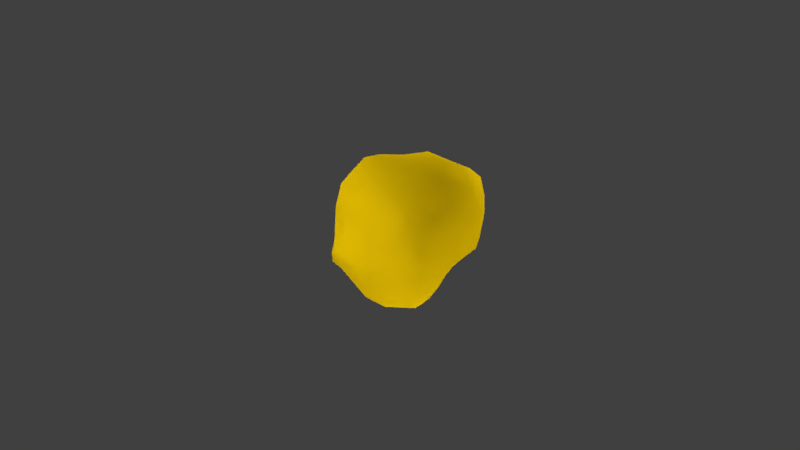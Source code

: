 # Source: goldOres_gameReady.blend  (saved by Blender 2.79.0; exported with 4.5.12 LTS)
import bpy
from mathutils import Matrix  # noqa: F401  (used for matrix-valued properties, if any)

bpy.ops.wm.read_factory_settings(use_empty=True)
scene = bpy.context.scene
scene.name = 'Scene'

# ---- collections
col_collection_1 = bpy.data.collections.new('Collection 1'); scene.collection.children.link(col_collection_1)
col_collection_6 = bpy.data.collections.new('Collection 6'); scene.collection.children.link(col_collection_6)
col_collection_6.hide_render = True
col_collection_6.hide_viewport = True

# ---- images (referenced by path relative to the original .blend; pixels are not part of the script)
import os
ASSET_DIR = os.environ.get("B2B_ASSET_DIR", "")  # directory of the original .blend (textures are referenced by path, not embedded)
HERE = os.path.dirname(os.path.abspath(__file__))  # packed textures are extracted next to this script under _unpacked/

def load_image(name, relpath, width, height, colorspace="sRGB"):
    """Load a texture the original file referenced (path relative to the .blend, or extracted next to this script)."""
    p = next((c for c in (os.path.join(HERE, relpath), os.path.join(ASSET_DIR, relpath)) if relpath and os.path.exists(c)), "")
    if p:
        img = bpy.data.images.load(p, check_existing=True)
        img.name = name
    else:  # same state as the original file: an image datablock whose file is absent (Cycles renders it pink)
        img = bpy.data.images.new(name, width, height)
        img.source = "FILE"
        img.filepath = "//" + (relpath or name)
    img.colorspace_settings.name = colorspace
    return img
img_goldores_grungemap_jpg = load_image('goldOres_grungeMap.jpg', 'goldOres_grungeMap.jpg', 1024, 1024, 'sRGB')
img_goldores_goldtexture_jpg = load_image('goldOres_goldTexture.jpg', 'goldOres_goldTexture.jpg', 1024, 1024, 'sRGB')
img_goldores_bakedmaterial = load_image('goldOres_BakedMaterial', 'goldOres_BakedMaterial.png', 1024, 1024, 'sRGB')

# ---- materials (node trees are filled in below, after node groups)
mat_bakedgoldmaterial = bpy.data.materials.new('BakedGoldMaterial')
mat_bakedgoldmaterial.alpha_threshold = 0.0
mat_bakedgoldmaterial.use_transparent_shadow = False
mat_bakedgoldmaterial.diffuse_color = (0.8, 0.5207, 0.001163, 1.0)
mat_bakedgoldmaterial.specular_color = (1.0, 0.6089, 0.01064)
mat_bakedgoldmaterial.roughness = 0.5
mat_goldorenew = bpy.data.materials.new('GoldOreNew')
mat_goldorenew.alpha_threshold = 0.0
mat_goldorenew.use_transparent_shadow = False
mat_goldorenew.roughness = 0.5

# ---- material node trees
mat_goldorenew.use_nodes = True; mat_goldorenew.node_tree.nodes.clear()
_N = mat_goldorenew.node_tree.nodes; _L = mat_goldorenew.node_tree.links
n0 = _N.new('ShaderNodeBsdfPrincipled'); n0.name = 'Principled BSDF'; n0.location = (-139, 204)
n0.width = 150
n0.subsurface_method = 'BURLEY'
n0.inputs[1].default_value = 1.0
n0.inputs[2].default_value = 0.45
n0.inputs[3].default_value = 1.45
n0.inputs[9].default_value = (1.0, 1.0, 1.0)
n1 = _N.new('ShaderNodeOutputMaterial'); n1.name = 'Material Output'; n1.location = (597, 543)
n2 = _N.new('ShaderNodeMixShader'); n2.name = 'Mix Shader'; n2.location = (377, 538)
n3 = _N.new('ShaderNodeTexImage'); n3.name = 'Image Texture.002'; n3.location = (-573, 638)
n3.width = 140
n3.image = img_goldores_grungemap_jpg
n4 = _N.new('ShaderNodeInvert'); n4.name = 'Invert'; n4.location = (75, 541)
n5 = _N.new('ShaderNodeBsdfPrincipled'); n5.name = 'Principled BSDF.001'; n5.location = (-112, 1223)
n5.width = 150
n5.subsurface_method = 'BURLEY'
n5.inputs[0].default_value = (0.07557, 0.02537, 0.008701, 1.0)
n5.inputs[2].default_value = 1.0
n5.inputs[3].default_value = 1.45
n5.inputs[9].default_value = (1.0, 1.0, 1.0)
n5.inputs[13].default_value = 0.0
n6 = _N.new('ShaderNodeMix'); n6.name = 'Mix'; n6.location = (-447, 81)
n6.data_type = 'RGBA'
n6.blend_type = 'ADD'
n6.inputs[0].default_value = 0.25
n6.inputs[7].default_value = (0.6834, 0.5002, 0.02823, 1.0)
n7 = _N.new('ShaderNodeTexImage'); n7.name = 'Image Texture'; n7.location = (-693, 133)
n7.width = 140
n7.image = img_goldores_goldtexture_jpg
n8 = _N.new('ShaderNodeBump'); n8.name = 'Bump'; n8.location = (-433, -303)
n8.inputs[1].default_value = 0.1
n8.inputs[2].default_value = 1.0
n9 = _N.new('ShaderNodeValToRGB'); n9.name = 'ColorRamp'; n9.location = (-771, -269)
while len(n9.color_ramp.elements) > 1: n9.color_ramp.elements.remove(n9.color_ramp.elements[-1])
n9.color_ramp.elements[0].position = 0.3455; n9.color_ramp.elements[0].color = (0.0, 0.0, 0.0, 1.0)
_e = n9.color_ramp.elements.new(0.65); _e.color = (1.0, 1.0, 1.0, 1.0)
n10 = _N.new('ShaderNodeTexNoise'); n10.name = 'Noise Texture'; n10.location = (-1018, -247)
n10.inputs[2].default_value = 6.0
n10.inputs[3].default_value = 6.0
n11 = _N.new('ShaderNodeValToRGB'); n11.name = 'ColorRamp.001'; n11.location = (-227, 557)
n11.width = 236
while len(n11.color_ramp.elements) > 1: n11.color_ramp.elements.remove(n11.color_ramp.elements[-1])
n11.color_ramp.elements[0].position = 0.3; n11.color_ramp.elements[0].color = (0.02511, 0.02511, 0.02511, 1.0)
_e = n11.color_ramp.elements.new(0.55); _e.color = (1.0, 1.0, 1.0, 1.0)
_L.new(n8.outputs[0], n0.inputs[5])
_L.new(n10.outputs[1], n9.inputs[0])
_L.new(n9.outputs[0], n8.inputs[3])
_L.new(n7.outputs[0], n6.inputs[6])
_L.new(n3.outputs[0], n11.inputs[0])
_L.new(n0.outputs[0], n2.inputs[2])
_L.new(n6.outputs[2], n0.inputs[0])
_L.new(n2.outputs[0], n1.inputs[0])
_L.new(n5.outputs[0], n2.inputs[1])
_L.new(n11.outputs[0], n4.inputs[1])
_L.new(n4.outputs[0], n2.inputs[0])
n1.is_active_output = True

# ---- world
world_world = bpy.data.worlds.new('World'); scene.world = world_world
world_world.color = (0.05088, 0.05088, 0.05088)
world_world.use_sun_shadow = False
world_world.sun_shadow_jitter_overblur = 0.0
world_world.cycles.sampling_method = 'MANUAL'

# ---- cameras
cam_camera = bpy.data.cameras.new('Camera')
cam_camera.clip_end = 100.0
cam_camera.lens = 35.0
cam_camera.sensor_width = 32.0
cam_camera.sensor_height = 18.0
cam_camera.ortho_scale = 7.314
cam_camera.dof.focus_distance = 0.0
cam_camera.dof.aperture_fstop = 128.0

# ---- lights
light_lamp_007 = bpy.data.lights.new('Lamp.007', 'POINT')
light_lamp_007.transmission_factor = 0.0
light_lamp_007.cutoff_distance = 30.0
light_lamp_007.energy = 100.0
light_lamp_007.shadow_buffer_clip_start = 1.001
light_lamp_007.shadow_soft_size = 0.1
light_lamp_007.shadow_maximum_resolution = 0.006
light_lamp_007.use_absolute_resolution = True
light_lamp_006 = bpy.data.lights.new('Lamp.006', 'POINT')
light_lamp_006.transmission_factor = 0.0
light_lamp_006.cutoff_distance = 30.0
light_lamp_006.energy = 100.0
light_lamp_006.shadow_buffer_clip_start = 1.001
light_lamp_006.shadow_soft_size = 0.1
light_lamp_006.shadow_maximum_resolution = 0.006
light_lamp_006.use_absolute_resolution = True
light_lamp_004 = bpy.data.lights.new('Lamp.004', 'POINT')
light_lamp_004.transmission_factor = 0.0
light_lamp_004.cutoff_distance = 30.0
light_lamp_004.energy = 100.0
light_lamp_004.shadow_buffer_clip_start = 1.001
light_lamp_004.shadow_soft_size = 0.1
light_lamp_004.shadow_maximum_resolution = 0.006
light_lamp_004.use_absolute_resolution = True
light_lamp_003 = bpy.data.lights.new('Lamp.003', 'POINT')
light_lamp_003.transmission_factor = 0.0
light_lamp_003.cutoff_distance = 30.0
light_lamp_003.energy = 100.0
light_lamp_003.shadow_buffer_clip_start = 1.001
light_lamp_003.shadow_soft_size = 0.1
light_lamp_003.shadow_maximum_resolution = 0.006
light_lamp_003.use_absolute_resolution = True
light_lamp_001 = bpy.data.lights.new('Lamp.001', 'POINT')
light_lamp_001.transmission_factor = 0.0
light_lamp_001.cutoff_distance = 30.0
light_lamp_001.energy = 100.0
light_lamp_001.shadow_buffer_clip_start = 1.001
light_lamp_001.shadow_soft_size = 0.1
light_lamp_001.shadow_maximum_resolution = 0.006
light_lamp_001.use_absolute_resolution = True
light_lamp_012 = bpy.data.lights.new('Lamp.012', 'SPOT')
light_lamp_012.transmission_factor = 0.0
light_lamp_012.cutoff_distance = 30.0
light_lamp_012.energy = 100.0
light_lamp_012.shadow_buffer_clip_start = 1.001
light_lamp_012.shadow_soft_size = 0.1
light_lamp_012.shadow_maximum_resolution = 0.006
light_lamp_012.use_absolute_resolution = True
light_lamp_011 = bpy.data.lights.new('Lamp.011', 'SPOT')
light_lamp_011.transmission_factor = 0.0
light_lamp_011.cutoff_distance = 30.0
light_lamp_011.energy = 100.0
light_lamp_011.shadow_buffer_clip_start = 1.001
light_lamp_011.shadow_soft_size = 0.1
light_lamp_011.shadow_maximum_resolution = 0.006
light_lamp_011.use_absolute_resolution = True
light_lamp_011.spot_size = 0.8727
light_lamp_010 = bpy.data.lights.new('Lamp.010', 'SPOT')
light_lamp_010.transmission_factor = 0.0
light_lamp_010.cutoff_distance = 30.0
light_lamp_010.energy = 100.0
light_lamp_010.shadow_buffer_clip_start = 1.001
light_lamp_010.shadow_soft_size = 0.1
light_lamp_010.shadow_maximum_resolution = 0.006
light_lamp_010.use_absolute_resolution = True
light_lamp_010.spot_size = 0.6981
light_lamp_009 = bpy.data.lights.new('Lamp.009', 'SPOT')
light_lamp_009.transmission_factor = 0.0
light_lamp_009.cutoff_distance = 30.0
light_lamp_009.energy = 100.0
light_lamp_009.shadow_buffer_clip_start = 1.001
light_lamp_009.shadow_soft_size = 0.1
light_lamp_009.shadow_maximum_resolution = 0.006
light_lamp_009.use_absolute_resolution = True
light_lamp_009.spot_size = 0.6981
light_lamp_008 = bpy.data.lights.new('Lamp.008', 'SPOT')
light_lamp_008.transmission_factor = 0.0
light_lamp_008.cutoff_distance = 30.0
light_lamp_008.energy = 100.0
light_lamp_008.shadow_buffer_clip_start = 1.001
light_lamp_008.shadow_soft_size = 0.1
light_lamp_008.shadow_maximum_resolution = 0.006
light_lamp_008.use_absolute_resolution = True
light_lamp_005 = bpy.data.lights.new('Lamp.005', 'SPOT')
light_lamp_005.transmission_factor = 0.0
light_lamp_005.cutoff_distance = 30.0
light_lamp_005.energy = 100.0
light_lamp_005.shadow_buffer_clip_start = 1.001
light_lamp_005.shadow_soft_size = 0.1
light_lamp_005.shadow_maximum_resolution = 0.006
light_lamp_005.use_absolute_resolution = True
light_lamp_002 = bpy.data.lights.new('Lamp.002', 'SPOT')
light_lamp_002.transmission_factor = 0.0
light_lamp_002.cutoff_distance = 30.0
light_lamp_002.energy = 100.0
light_lamp_002.shadow_buffer_clip_start = 1.001
light_lamp_002.shadow_soft_size = 0.1
light_lamp_002.shadow_maximum_resolution = 0.006
light_lamp_002.use_absolute_resolution = True
light_sun = bpy.data.lights.new('Sun', 'SUN')
light_sun.transmission_factor = 0.0
light_sun.angle = 0.1993
light_sun.energy = 1.0
light_sun.shadow_buffer_clip_start = 0.5
light_sun.shadow_soft_size = 0.1
light_sun.shadow_cascade_max_distance = 1000.0
light_lamp = bpy.data.lights.new('Lamp', 'POINT')
light_lamp.transmission_factor = 0.0
light_lamp.cutoff_distance = 30.0
light_lamp.energy = 100.0
light_lamp.shadow_buffer_clip_start = 1.001
light_lamp.shadow_soft_size = 0.1
light_lamp.shadow_maximum_resolution = 0.006
light_lamp.use_absolute_resolution = True

# ---- meshes
me_sphere_001 = bpy.data.meshes.new('Sphere.001')
me_sphere_001.from_pydata([(0.1685, 0.7174, 0.5771), (-0.06013, 1.01, 0.4226), (-0.09348, 1.051, 0.1752), (0.3423, 0.4786, 0.8458), (0.06506, 1.04, 0.2799), (0.3206, 1.08, -0.1819), (-0.01713, 0.4162, -1.022), (0.1315, 0.2786, -0.9862), (0.2683, 0.3481, 1.019), (0.3327, 0.8611, 0.3687), (0.3616, 1.047, -0.3301), (0.3653, 0.9136, -0.5944), (0.1989, 0.6185, -0.9885), (0.5207, 0.5951, 0.6291), (0.615, 0.8468, -0.5123), (0.389, 0.5097, -0.9647), (0.648, 0.6079, 0.5443), (0.5589, 0.887, 0.2839), (0.4784, 0.9625, 0.05419), (0.503, 0.9541, -0.1711), (0.5179, 0.6822, -0.8219), (0.3614, 0.3133, -0.9348), (0.587, 0.4401, 0.8649), (0.9556, 0.5622, 0.2298), (0.772, 0.6822, -0.02713), (0.868, 0.6511, -0.5081), (0.4186, 0.2822, 1.0), (1.006, 0.6023, -0.3675), (0.5767, 0.3402, -0.844), (0.2281, 0.1314, -0.9345), (0.9246, 0.2036, 0.6636), (0.9455, 0.3882, 0.4039), (1.137, 0.2783, -0.5748), (0.9722, 0.2008, -0.7038), (0.6783, 0.106, 0.941), (1.15, 0.3228, -0.3756), (0.797, 0.1662, -0.8139), (0.4639, 0.08149, -0.875), (0.9883, -0.06978, 0.6279), (1.038, -0.009623, 0.3562), (1.16, 0.195, 0.1945), (1.177, -0.09015, 0.04804), (1.158, 0.000419, -0.5517), (0.6238, 0.05692, -0.8376), (0.4865, 0.002179, 1.095), (1.156, -0.436, 0.07135), (1.209, -0.4825, -0.09705), (1.189, -0.4342, -0.2805), (1.057, -0.3807, -0.5149), (0.7437, -0.1303, -0.7914), (0.7476, -0.3404, 0.836), (0.8872, -0.5413, 0.5873), (1.085, -0.7487, -0.0862), (1.056, -0.6911, -0.3087), (0.6755, -0.4843, -0.8135), (0.8616, -0.7854, 0.5587), (0.7669, -0.8462, -0.2465), (0.9166, -0.5625, -0.5525), (0.5351, -0.1806, -0.8641), (0.9227, -0.9743, 0.2243), (0.9038, -0.9841, 0.04688), (0.6942, -0.6284, -0.6942), (0.5475, -0.4037, -0.8804), (0.6313, -0.577, 0.803), (0.7195, -0.8607, 0.5864), (0.5989, -1.155, -0.04479), (0.5039, -0.9376, -0.5464), (0.3538, -0.4765, -0.9442), (0.4614, -1.051, 0.2198), (0.4195, -1.137, 0.02465), (0.5217, -1.196, -0.2557), (0.3843, -0.1898, 1.139), (0.3221, -1.1, -0.4926), (0.2632, -0.945, -0.6776), (0.1568, -0.6652, -0.8936), (0.2694, -0.426, 0.9664), (0.1865, -0.987, 0.3576), (0.1232, -1.068, 0.1028), (0.0942, -1.067, -0.08557), (0.003835, -0.9397, -0.6638), (0.03827, -0.6638, -0.8746), (0.2935, -0.1052, -0.9041), (0.1512, -0.7046, 0.6207), (-0.09417, -0.8913, 0.3121), (-0.01929, -1.095, -0.3063), (-0.1976, -0.7402, -0.6657), (-0.09753, -0.4846, 0.7965), (-0.2226, -0.942, 0.04579), (-0.3503, -0.8621, -0.3532), (0.06469, -0.3945, -0.9257), (0.2733, 0.1102, 1.111), (-0.3162, -0.678, 0.3388), (-0.4475, -0.6862, -0.3647), (0.1613, -0.1676, 1.081), (-0.3591, -0.5279, 0.4519), (-0.5333, -0.5632, -0.01759), (-0.5711, -0.5872, -0.3588), (-0.513, -0.4972, -0.5246), (-0.3516, -0.4592, -0.792), (-0.0911, -0.2606, -0.9342), (0.07505, -0.1316, -0.9284), (-0.261, -0.3269, 0.7907), (-0.4565, -0.2799, 0.5963), (-0.5259, -0.3092, 0.3658), (-0.6823, -0.3843, -0.0114), (-0.6422, -0.3802, -0.4069), (-0.5497, -0.1458, -0.7529), (0.04015, -0.04326, 0.9971), (-0.7323, -0.3395, -0.1714), (-0.7122, -0.1576, -0.5608), (-0.1291, -0.0657, -0.9539), (-0.5284, -0.01135, 0.6067), (-0.5757, -0.03262, 0.3203), (-0.7135, -0.1437, -0.03436), (-0.1289, 0.2918, 0.8633), (-0.4129, 0.07911, 0.7317), (-0.7954, 0.09318, -0.3147), (-0.4581, 0.1742, 0.6422), (-0.4679, 0.1861, 0.2669), (-0.5678, 0.1918, -0.09703), (-0.7115, 0.04259, -0.6086), (-0.4221, 0.04751, -0.9588), (-0.305, 0.3916, 0.6713), (-0.3759, 0.4232, 0.156), (-0.6986, 0.2823, -0.5105), (-0.2978, 0.4973, 0.4689), (-0.4586, 0.7138, 0.1607), (-0.4631, 0.5644, -0.2395), (-0.4342, 0.5269, -0.7491), (-0.3245, 0.3646, -0.9686), (0.08334, 0.2521, 1.05), (-0.3817, 0.851, 0.3432), (-0.4109, 0.7858, -0.2954), (-0.3902, 0.7076, -0.5365), (-0.04912, 0.2084, -1.005), (-0.2583, 0.7862, 0.4662), (-0.2573, 0.9491, 0.1053), (-0.1785, 0.9985, -0.4497), (-0.233, 0.5073, -1.001), (-0.01613, 0.5082, 0.8544), (-0.05948, 0.7684, 0.5086), (-0.1311, 1.066, 0.3064), (-0.001954, 1.105, -0.3768), (-0.005826, 0.9838, -0.6738), (-0.04843, 0.648, -0.9857), (0.1238, 1.027, -0.6016)], [], [(0, 9, 1), (2, 4, 5), (10, 11, 145), (3, 13, 0), (9, 17, 4), (12, 15, 6), (29, 7, 21), (18, 19, 10), (8, 90, 26), (9, 13, 17), (20, 15, 12), (15, 20, 28), (22, 16, 13), (18, 24, 19), (20, 25, 28), (22, 30, 31), (24, 23, 27), (26, 34, 22), (25, 27, 32), (22, 34, 30), (26, 90, 44), (36, 43, 28), (23, 31, 40), (43, 58, 37), (40, 41, 35), (35, 42, 32), (35, 41, 47), (33, 49, 36), (39, 38, 51), (41, 45, 46), (47, 48, 42), (50, 51, 38), (44, 90, 71), (37, 58, 81), (59, 60, 52), (29, 37, 81), (50, 71, 63), (57, 56, 66), (55, 63, 64), (54, 61, 62), (62, 67, 58), (64, 68, 59), (62, 66, 67), (63, 75, 82), (64, 82, 76), (66, 74, 67), (68, 69, 65), (66, 70, 72), (67, 74, 89), (71, 90, 93), (84, 79, 72), (75, 86, 82), (81, 89, 100), (77, 87, 78), (29, 81, 100), (75, 93, 86), (84, 88, 79), (82, 83, 76), (80, 85, 89), (86, 91, 82), (82, 91, 83), (87, 88, 84), (87, 95, 88), (86, 93, 101), (88, 92, 97), (91, 95, 87), (91, 94, 95), (101, 93, 107), (101, 102, 94), (29, 100, 110), (102, 103, 94), (95, 103, 104), (93, 90, 107), (105, 108, 109), (101, 107, 115), (105, 109, 106), (109, 116, 120), (110, 121, 134), (108, 113, 116), (29, 110, 134), (108, 116, 109), (112, 118, 119), (112, 119, 113), (113, 119, 116), (107, 90, 130), (116, 124, 120), (111, 115, 117), (114, 117, 115), (116, 127, 132), (114, 122, 117), (120, 124, 128), (118, 122, 123), (122, 139, 125), (129, 128, 138), (123, 125, 126), (123, 126, 127), (114, 130, 139), (132, 133, 124), (126, 131, 136), (133, 137, 128), (125, 139, 135), (125, 135, 131), (138, 6, 129), (139, 140, 135), (131, 135, 141), (6, 7, 134), (130, 90, 8), (29, 134, 7), (132, 136, 137), (137, 143, 138), (135, 140, 1), (141, 2, 136), (1, 4, 141), (139, 8, 3), (139, 3, 0), (142, 145, 143), (145, 11, 12), (4, 1, 9), (0, 13, 9), (12, 11, 20), (15, 21, 7, 6), (26, 22, 3, 8), (5, 18, 10), (17, 18, 5, 4), (14, 11, 10, 19), (27, 25, 14, 19), (3, 22, 13), (20, 11, 14), (20, 14, 25), (13, 16, 17), (15, 28, 21), (23, 17, 16, 31), (29, 21, 28), (27, 19, 24), (16, 22, 31), (24, 18, 17, 23), (33, 36, 28, 25), (35, 27, 23, 40), (28, 37, 29), (25, 32, 33), (39, 31, 30, 38), (26, 44, 34), (32, 27, 35), (28, 43, 37), (45, 40, 39, 51), (31, 39, 40), (33, 32, 42), (30, 34, 38), (42, 35, 47), (34, 44, 50), (34, 50, 38), (36, 49, 43), (52, 53, 47, 46), (58, 43, 49), (41, 40, 45), (41, 46, 47), (33, 42, 48), (49, 33, 48), (53, 57, 48, 47), (44, 71, 50), (54, 49, 48, 57), (52, 46, 45, 59), (58, 49, 54), (45, 51, 59), (56, 53, 52, 60), (54, 62, 58), (59, 51, 55), (63, 55, 51, 50), (57, 53, 56), (68, 65, 60, 59), (57, 61, 54), (57, 66, 61), (55, 64, 59), (81, 58, 67), (65, 70, 56, 60), (76, 77, 69, 68), (56, 70, 66), (63, 71, 75), (62, 61, 66), (66, 72, 73), (64, 63, 82), (66, 73, 74), (64, 76, 68), (70, 65, 69), (84, 70, 69, 78), (81, 67, 89), (69, 77, 78), (80, 74, 73, 79), (70, 84, 72), (73, 72, 79), (83, 87, 77, 76), (89, 74, 80), (75, 71, 93), (78, 87, 84), (79, 88, 85), (80, 79, 85), (97, 98, 85, 88), (83, 91, 87), (100, 89, 99), (88, 95, 92), (94, 91, 86, 101), (99, 89, 85, 98), (106, 98, 97, 105), (99, 110, 100), (92, 95, 96), (92, 96, 97), (96, 108, 105), (97, 96, 105), (106, 121, 99, 98), (108, 96, 95, 104), (95, 94, 103), (110, 99, 121), (113, 104, 103, 112), (115, 111, 102, 101), (104, 113, 108), (112, 103, 102, 111), (120, 121, 106, 109), (115, 107, 114), (117, 118, 112, 111), (114, 107, 130), (128, 129, 121, 120), (118, 117, 122), (116, 119, 127), (121, 129, 134), (127, 119, 123), (124, 116, 132), (132, 127, 126, 136), (119, 118, 123), (122, 114, 139), (128, 124, 133), (123, 122, 125), (129, 6, 134), (2, 142, 137, 136), (128, 137, 138), (126, 125, 131), (6, 138, 144), (136, 131, 141), (139, 130, 8), (133, 132, 137), (145, 12, 144, 143), (137, 142, 143), (144, 138, 143), (141, 135, 1), (140, 0, 1), (10, 142, 2, 5), (144, 12, 6), (2, 141, 4), (142, 10, 145), (140, 139, 0)])
me_sphere_001.polygons.foreach_set('use_smooth', [True] * 249)
_uv = me_sphere_001.uv_layers.new(name='TextureMapping')
_uv.uv.foreach_set('vector', [1.033, 0.9532, 0.9433, 0.8494, 1.015, 0.8406, 1.01, 0.716, 1.007, 0.7774, 0.9798, 0.6702, 0.9764, 0.5917, 0.9708, 0.4789, 1.006, 0.4843, 0.6513, 0.9413, 0.8288, 0.894, 1.033, 0.9532, 0.9433, 0.8494, 0.8883, 0.7587, 1.007, 0.7774, 0.9843, 0.3414, 0.9403, 0.3227, 1.023, 0.2671, 0.9733, 0.1517, 1.014, 0.2129, 0.9415, 0.2586, 0.9037, 0.673, 0.9115, 0.5965, 0.9764, 0.5917, 0.4836, 0.929, 0.5021, 0.8811, 0.5991, 0.8936, 0.9433, 0.8494, 0.8288, 0.894, 0.8883, 0.7587, 0.9322, 0.3918, 0.9403, 0.3227, 0.9843, 0.3414, 0.9403, 0.3227, 0.9322, 0.3918, 0.8733, 0.3154, 0.7079, 0.8721, 0.8154, 0.8297, 0.8288, 0.894, 0.9037, 0.673, 0.8427, 0.6021, 0.9115, 0.5965, 0.9322, 0.3918, 0.8762, 0.4771, 0.8733, 0.3154, 0.7079, 0.8721, 0.7286, 0.7472, 0.7829, 0.7169, 0.8427, 0.6021, 0.8127, 0.6708, 0.8415, 0.5084, 0.5991, 0.8936, 0.6644, 0.802, 0.7079, 0.8721, 0.8762, 0.4771, 0.8415, 0.5084, 0.8037, 0.4231, 0.7079, 0.8721, 0.6644, 0.802, 0.7286, 0.7472, 0.5991, 0.8936, 0.5021, 0.8811, 0.5793, 0.8221, 0.827, 0.3213, 0.8188, 0.2469, 0.8733, 0.3154, 0.8127, 0.6708, 0.7829, 0.7169, 0.7555, 0.6087, 0.8188, 0.2469, 0.8281, 0.1706, 0.8935, 0.1693, 0.7555, 0.6087, 0.7317, 0.533, 0.7928, 0.4792, 0.7928, 0.4792, 0.7655, 0.3911, 0.8037, 0.4231, 0.7928, 0.4792, 0.7317, 0.533, 0.7078, 0.3992, 0.8097, 0.3667, 0.7692, 0.213, 0.827, 0.3213, 0.7154, 0.6351, 0.6948, 0.6889, 0.641, 0.6118, 0.7317, 0.533, 0.6886, 0.4914, 0.6958, 0.4469, 0.7078, 0.3992, 0.716, 0.3478, 0.7655, 0.3911, 0.623, 0.6936, 0.641, 0.6118, 0.6948, 0.6889, 0.5793, 0.8221, 0.5021, 0.8811, 0.535, 0.7933, 0.8935, 0.1693, 0.8281, 0.1706, 0.9425, 0.08698, 0.62, 0.4479, 0.6255, 0.3953, 0.6636, 0.42, 0.9733, 0.1517, 0.8935, 0.1693, 0.9425, 0.08698, 0.623, 0.6936, 0.535, 0.7933, 0.5838, 0.6649, 0.6877, 0.3034, 0.6235, 0.332, 0.5904, 0.2211, 0.6151, 0.5368, 0.5838, 0.6649, 0.5808, 0.5437, 0.7036, 0.1983, 0.663, 0.2338, 0.7089, 0.1384, 0.7089, 0.1384, 0.7, 0.08295, 0.8281, 0.1706, 0.5808, 0.5437, 0.5446, 0.4533, 0.62, 0.4479, 0.7089, 0.1384, 0.5904, 0.2211, 0.7, 0.08295, 0.5838, 0.6649, 0.5086, 0.7062, 0.4876, 0.5795, 0.5808, 0.5437, 0.4876, 0.5795, 0.4946, 0.491, 0.5904, 0.2211, 0.5504, 0.06998, 0.7, 0.08295, 0.5446, 0.4533, 0.5342, 0.3781, 0.5692, 0.3616, 0.5904, 0.2211, 0.5583, 0.2976, 0.5329, 0.2268, 0.7, 0.08295, 0.5504, 0.06998, 0.9419, 0.03961, 0.535, 0.7933, 0.5021, 0.8811, 0.4725, 0.7865, 0.4651, 0.2834, 0.4615, 0.1667, 0.5329, 0.2268, 0.5086, 0.7062, 0.4375, 0.6592, 0.4876, 0.5795, 0.01397, 0.09201, 0.199, 0.04955, 0.06076, 0.1187, 0.488, 0.4054, 0.4337, 0.4113, 0.484, 0.3475, 0.9733, 0.1517, 0.9425, 0.08698, 1.061, 0.1187, 0.5086, 0.7062, 0.4725, 0.7865, 0.4375, 0.6592, 0.4651, 0.2834, 0.3979, 0.2961, 0.4615, 0.1667, 0.4876, 0.5795, 0.4449, 0.4892, 0.4946, 0.491, 0.4259, 0.0679, 0.3806, 0.1484, 0.199, 0.04955, 0.4375, 0.6592, 0.4094, 0.5155, 0.4876, 0.5795, 0.4876, 0.5795, 0.4094, 0.5155, 0.4449, 0.4892, 0.4337, 0.4113, 0.3979, 0.2961, 0.4651, 0.2834, 0.4337, 0.4113, 0.3584, 0.4496, 0.3979, 0.2961, 0.4375, 0.6592, 0.4725, 0.7865, 0.396, 0.6778, 0.3979, 0.2961, 0.3655, 0.3245, 0.3239, 0.2909, 0.4094, 0.5155, 0.3584, 0.4496, 0.4337, 0.4113, 0.4094, 0.5155, 0.3896, 0.5736, 0.3584, 0.4496, 0.396, 0.6778, 0.4725, 0.7865, 0.4089, 0.7949, 0.396, 0.6778, 0.3541, 0.6387, 0.3896, 0.5736, 0.9733, 0.1517, 1.061, 0.1187, 1.066, 0.1357, 0.3541, 0.6387, 0.3383, 0.5817, 0.3896, 0.5736, 0.3584, 0.4496, 0.3383, 0.5817, 0.3209, 0.4761, 0.4725, 0.7865, 0.5021, 0.8811, 0.4089, 0.7949, 0.3022, 0.3699, 0.3046, 0.4334, 0.2642, 0.3607, 0.396, 0.6778, 0.4089, 0.7949, 0.3187, 0.7414, 0.3022, 0.3699, 0.2642, 0.3607, 0.24, 0.2518, 0.2642, 0.3607, 0.2361, 0.4501, 0.228, 0.3694, 0.1321, 0.1351, 0.1739, 0.2298, 0.04936, 0.1924, 0.3046, 0.4334, 0.2869, 0.5065, 0.2361, 0.4501, 0.9733, 0.1517, 1.066, 0.1357, 1.045, 0.1888, 0.3046, 0.4334, 0.2361, 0.4501, 0.2642, 0.3607, 0.2963, 0.6142, 0.2548, 0.657, 0.235, 0.5685, 0.2963, 0.6142, 0.235, 0.5685, 0.2869, 0.5065, 0.2869, 0.5065, 0.235, 0.5685, 0.2361, 0.4501, 0.4089, 0.7949, 0.5021, 0.8811, 0.4055, 0.8675, 0.2361, 0.4501, 0.1938, 0.4159, 0.228, 0.3694, 0.3086, 0.6821, 0.3187, 0.7414, 0.274, 0.7307, 0.3266, 0.8327, 0.274, 0.7307, 0.3187, 0.7414, 0.2361, 0.4501, 0.1536, 0.5885, 0.1128, 0.5708, 0.3266, 0.8327, 0.2424, 0.7864, 0.274, 0.7307, 0.228, 0.3694, 0.1938, 0.4159, 0.1176, 0.4145, 0.2548, 0.657, 0.2424, 0.7864, 0.1919, 0.6874, 0.2424, 0.7864, 0.3011, 0.8984, 0.1887, 0.8038, 0.114, 0.2963, 0.1176, 0.4145, 0.07357, 0.3252, 0.1919, 0.6874, 0.1887, 0.8038, 0.1501, 0.6699, 0.1919, 0.6874, 0.1501, 0.6699, 0.1536, 0.5885, 0.3266, 0.8327, 0.4055, 0.8675, 0.3011, 0.8984, 0.1128, 0.5708, 0.1049, 0.489, 0.1938, 0.4159, 0.1501, 0.6699, 0.1254, 0.7331, 0.08091, 0.6666, 0.1049, 0.489, 0.06707, 0.5234, 0.1176, 0.4145, 0.1887, 0.8038, 0.3011, 0.8984, 0.1288, 0.8203, 0.1887, 0.8038, 0.1288, 0.8203, 0.1254, 0.7331, 0.07357, 0.3252, 0.03827, 0.275, 0.114, 0.2963, 0.3011, 0.8984, 0.1077, 0.8846, 0.1288, 0.8203, 0.1254, 0.7331, 0.1288, 0.8203, 0.05467, 0.7628, 0.03827, 0.275, 0.01556, 0.2129, 0.04936, 0.1924, 0.4055, 0.8675, 0.5021, 0.8811, 0.4836, 0.929, 0.9733, 0.1517, 1.045, 0.1888, 1.014, 0.2129, 0.1128, 0.5708, 0.08091, 0.6666, 0.06707, 0.5234, 0.06707, 0.5234, 0.03343, 0.4591, 0.07357, 0.3252, 0.1288, 0.8203, 0.1077, 0.8846, 0.04269, 0.8321, 0.05467, 0.7628, 0.04576, 0.7022, 0.08091, 0.6666, 0.04269, 0.8321, 0.01147, 0.7785, 0.05467, 0.7628, 0.3011, 0.8984, 0.4836, 0.929, 0.6513, 0.9413, 0.3011, 0.8984, 0.6513, 0.9413, 0.03949, 0.9541, 0.03726, 0.5524, 0.006147, 0.4843, 0.03343, 0.4591, 1.006, 0.4843, 0.9708, 0.4789, 0.9843, 0.3414, 1.007, 0.7774, 1.015, 0.8406, 0.9433, 0.8494, 1.033, 0.9532, 0.8288, 0.894, 0.9433, 0.8494, 0.9843, 0.3414, 0.9708, 0.4789, 0.9322, 0.3918, 0.9403, 0.3227, 0.9415, 0.2586, 1.014, 0.2129, 1.023, 0.2671, 0.5991, 0.8936, 0.7079, 0.8721, 0.6513, 0.9413, 0.4836, 0.929, 0.9798, 0.6702, 0.9037, 0.673, 0.9764, 0.5917, 0.8883, 0.7587, 0.9037, 0.673, 0.9798, 0.6702, 1.007, 0.7774, 0.9206, 0.497, 0.9708, 0.4789, 0.9764, 0.5917, 0.9115, 0.5965, 0.8415, 0.5084, 0.8762, 0.4771, 0.9206, 0.497, 0.9115, 0.5965, 0.6513, 0.9413, 0.7079, 0.8721, 0.8288, 0.894, 0.9322, 0.3918, 0.9708, 0.4789, 0.9206, 0.497, 0.9322, 0.3918, 0.9206, 0.497, 0.8762, 0.4771, 0.8288, 0.894, 0.8154, 0.8297, 0.8883, 0.7587, 0.9403, 0.3227, 0.8733, 0.3154, 0.9415, 0.2586, 0.8127, 0.6708, 0.8883, 0.7587, 0.8154, 0.8297, 0.7829, 0.7169, 0.9733, 0.1517, 0.9415, 0.2586, 0.8733, 0.3154, 0.8415, 0.5084, 0.9115, 0.5965, 0.8427, 0.6021, 0.8154, 0.8297, 0.7079, 0.8721, 0.7829, 0.7169, 0.8427, 0.6021, 0.9037, 0.673, 0.8883, 0.7587, 0.8127, 0.6708, 0.8097, 0.3667, 0.827, 0.3213, 0.8733, 0.3154, 0.8762, 0.4771, 0.7928, 0.4792, 0.8415, 0.5084, 0.8127, 0.6708, 0.7555, 0.6087, 0.8733, 0.3154, 0.8935, 0.1693, 0.9733, 0.1517, 0.8762, 0.4771, 0.8037, 0.4231, 0.8097, 0.3667, 0.7154, 0.6351, 0.7829, 0.7169, 0.7286, 0.7472, 0.6948, 0.6889, 0.5991, 0.8936, 0.5793, 0.8221, 0.6644, 0.802, 0.8037, 0.4231, 0.8415, 0.5084, 0.7928, 0.4792, 0.8733, 0.3154, 0.8188, 0.2469, 0.8935, 0.1693, 0.6886, 0.4914, 0.7555, 0.6087, 0.7154, 0.6351, 0.641, 0.6118, 0.7829, 0.7169, 0.7154, 0.6351, 0.7555, 0.6087, 0.8097, 0.3667, 0.8037, 0.4231, 0.7655, 0.3911, 0.7286, 0.7472, 0.6644, 0.802, 0.6948, 0.6889, 0.7655, 0.3911, 0.7928, 0.4792, 0.7078, 0.3992, 0.6644, 0.802, 0.5793, 0.8221, 0.623, 0.6936, 0.6644, 0.802, 0.623, 0.6936, 0.6948, 0.6889, 0.827, 0.3213, 0.7692, 0.213, 0.8188, 0.2469, 0.6636, 0.42, 0.674, 0.3698, 0.7078, 0.3992, 0.6958, 0.4469, 0.8281, 0.1706, 0.8188, 0.2469, 0.7692, 0.213, 0.7317, 0.533, 0.7555, 0.6087, 0.6886, 0.4914, 0.7317, 0.533, 0.6958, 0.4469, 0.7078, 0.3992, 0.8097, 0.3667, 0.7655, 0.3911, 0.716, 0.3478, 0.7692, 0.213, 0.8097, 0.3667, 0.716, 0.3478, 0.674, 0.3698, 0.6877, 0.3034, 0.716, 0.3478, 0.7078, 0.3992, 0.5793, 0.8221, 0.535, 0.7933, 0.623, 0.6936, 0.7036, 0.1983, 0.7692, 0.213, 0.716, 0.3478, 0.6877, 0.3034, 0.6636, 0.42, 0.6958, 0.4469, 0.6886, 0.4914, 0.62, 0.4479, 0.8281, 0.1706, 0.7692, 0.213, 0.7036, 0.1983, 0.6886, 0.4914, 0.641, 0.6118, 0.62, 0.4479, 0.6235, 0.332, 0.674, 0.3698, 0.6636, 0.42, 0.6255, 0.3953, 0.7036, 0.1983, 0.7089, 0.1384, 0.8281, 0.1706, 0.62, 0.4479, 0.641, 0.6118, 0.6151, 0.5368, 0.5838, 0.6649, 0.6151, 0.5368, 0.641, 0.6118, 0.623, 0.6936, 0.6877, 0.3034, 0.674, 0.3698, 0.6235, 0.332, 0.5446, 0.4533, 0.5692, 0.3616, 0.6255, 0.3953, 0.62, 0.4479, 0.6877, 0.3034, 0.663, 0.2338, 0.7036, 0.1983, 0.6877, 0.3034, 0.5904, 0.2211, 0.663, 0.2338, 0.6151, 0.5368, 0.5808, 0.5437, 0.62, 0.4479, 0.9425, 0.08698, 0.8281, 0.1706, 0.7, 0.08295, 0.5692, 0.3616, 0.5583, 0.2976, 0.6235, 0.332, 0.6255, 0.3953, 0.4946, 0.491, 0.488, 0.4054, 0.5342, 0.3781, 0.5446, 0.4533, 0.6235, 0.332, 0.5583, 0.2976, 0.5904, 0.2211, 0.5838, 0.6649, 0.535, 0.7933, 0.5086, 0.7062, 0.7089, 0.1384, 0.663, 0.2338, 0.5904, 0.2211, 0.5904, 0.2211, 0.5329, 0.2268, 0.5356, 0.1612, 0.5808, 0.5437, 0.5838, 0.6649, 0.4876, 0.5795, 0.5904, 0.2211, 0.5356, 0.1612, 0.5504, 0.06998, 0.5808, 0.5437, 0.4946, 0.491, 0.5446, 0.4533, 0.5583, 0.2976, 0.5692, 0.3616, 0.5342, 0.3781, 0.4651, 0.2834, 0.5583, 0.2976, 0.5342, 0.3781, 0.484, 0.3475, 0.9425, 0.08698, 0.7, 0.08295, 0.9419, 0.03961, 0.5342, 0.3781, 0.488, 0.4054, 0.484, 0.3475, 0.4259, 0.0679, 0.5504, 0.06998, 0.5356, 0.1612, 0.4615, 0.1667, 0.5583, 0.2976, 0.4651, 0.2834, 0.5329, 0.2268, 0.5356, 0.1612, 0.5329, 0.2268, 0.4615, 0.1667, 0.4449, 0.4892, 0.4337, 0.4113, 0.488, 0.4054, 0.4946, 0.491, 0.9419, 0.03961, 0.5504, 0.06998, 0.5791, 0.01621, 0.5086, 0.7062, 0.535, 0.7933, 0.4725, 0.7865, 0.484, 0.3475, 0.4337, 0.4113, 0.4651, 0.2834, 0.4615, 0.1667, 0.3979, 0.2961, 0.3806, 0.1484, 0.4259, 0.0679, 0.4615, 0.1667, 0.3806, 0.1484, 0.3239, 0.2909, 0.3078, 0.1766, 0.3806, 0.1484, 0.3979, 0.2961, 0.4449, 0.4892, 0.4094, 0.5155, 0.4337, 0.4113, 0.06076, 0.1187, 0.199, 0.04955, 0.1724, 0.0863, 0.3979, 0.2961, 0.3584, 0.4496, 0.3655, 0.3245, 0.3896, 0.5736, 0.4094, 0.5155, 0.4375, 0.6592, 0.396, 0.6778, 0.1724, 0.0863, 0.199, 0.04955, 0.3806, 0.1484, 0.3078, 0.1766, 0.24, 0.2518, 0.3078, 0.1766, 0.3239, 0.2909, 0.3022, 0.3699, 0.1724, 0.0863, 0.1321, 0.1351, 0.06076, 0.1187, 0.3655, 0.3245, 0.3584, 0.4496, 0.3358, 0.3605, 0.3655, 0.3245, 0.3358, 0.3605, 0.3239, 0.2909, 0.3358, 0.3605, 0.3046, 0.4334, 0.3022, 0.3699, 0.3239, 0.2909, 0.3358, 0.3605, 0.3022, 0.3699, 0.24, 0.2518, 0.1739, 0.2298, 0.1724, 0.0863, 0.3078, 0.1766, 0.3046, 0.4334, 0.3358, 0.3605, 0.3584, 0.4496, 0.3209, 0.4761, 0.3584, 0.4496, 0.3896, 0.5736, 0.3383, 0.5817, 0.1321, 0.1351, 0.1724, 0.0863, 0.1739, 0.2298, 0.2869, 0.5065, 0.3209, 0.4761, 0.3383, 0.5817, 0.2963, 0.6142, 0.3187, 0.7414, 0.3086, 0.6821, 0.3541, 0.6387, 0.396, 0.6778, 0.3209, 0.4761, 0.2869, 0.5065, 0.3046, 0.4334, 0.2963, 0.6142, 0.3383, 0.5817, 0.3541, 0.6387, 0.3086, 0.6821, 0.228, 0.3694, 0.1739, 0.2298, 0.24, 0.2518, 0.2642, 0.3607, 0.3187, 0.7414, 0.4089, 0.7949, 0.3266, 0.8327, 0.274, 0.7307, 0.2548, 0.657, 0.2963, 0.6142, 0.3086, 0.6821, 0.3266, 0.8327, 0.4089, 0.7949, 0.4055, 0.8675, 0.1176, 0.4145, 0.114, 0.2963, 0.1739, 0.2298, 0.228, 0.3694, 0.2548, 0.657, 0.274, 0.7307, 0.2424, 0.7864, 0.2361, 0.4501, 0.235, 0.5685, 0.1536, 0.5885, 0.1739, 0.2298, 0.114, 0.2963, 0.04936, 0.1924, 0.1536, 0.5885, 0.235, 0.5685, 0.1919, 0.6874, 0.1938, 0.4159, 0.2361, 0.4501, 0.1128, 0.5708, 0.1128, 0.5708, 0.1536, 0.5885, 0.1501, 0.6699, 0.08091, 0.6666, 0.235, 0.5685, 0.2548, 0.657, 0.1919, 0.6874, 0.2424, 0.7864, 0.3266, 0.8327, 0.3011, 0.8984, 0.1176, 0.4145, 0.1938, 0.4159, 0.1049, 0.489, 0.1919, 0.6874, 0.2424, 0.7864, 0.1887, 0.8038, 0.114, 0.2963, 0.03827, 0.275, 0.04936, 0.1924, 0.04576, 0.7022, 0.03726, 0.5524, 0.06707, 0.5234, 0.08091, 0.6666, 0.1176, 0.4145, 0.06707, 0.5234, 0.07357, 0.3252, 0.1501, 0.6699, 0.1887, 0.8038, 0.1254, 0.7331, 0.03827, 0.275, 0.07357, 0.3252, 0.03353, 0.3394, 0.08091, 0.6666, 0.1254, 0.7331, 0.05467, 0.7628, 0.3011, 0.8984, 0.4055, 0.8675, 0.4836, 0.929, 0.1049, 0.489, 0.1128, 0.5708, 0.06707, 0.5234, 0.006147, 0.4843, 0.003635, 0.341, 0.03353, 0.3394, 0.03343, 0.4591, 0.06707, 0.5234, 0.03726, 0.5524, 0.03343, 0.4591, 0.03353, 0.3394, 0.07357, 0.3252, 0.03343, 0.4591, 0.05467, 0.7628, 0.1288, 0.8203, 0.04269, 0.8321, 0.1077, 0.8846, 0.03949, 0.9541, 0.04269, 0.8321, 0.007559, 0.5912, 0.03726, 0.5524, 0.04576, 0.7022, 0.008651, 0.6535, 0.03353, 0.3394, 0.003635, 0.341, 0.03827, 0.275, 0.04576, 0.7022, 0.05467, 0.7628, 0.01147, 0.7785, 0.03726, 0.5524, 0.007559, 0.5912, 0.006147, 0.4843, 0.1077, 0.8846, 0.3011, 0.8984, 0.03949, 0.9541])
_uv = me_sphere_001.uv_layers.new(name='BakeMapping')
_uv.uv.foreach_set('vector', [0.5519, 0.4362, 0.5779, 0.4666, 0.5392, 0.4789, 0.5393, 0.5011, 0.5515, 0.4899, 0.5747, 0.5353, 0.5785, 0.552, 0.5758, 0.5854, 0.5524, 0.5745, 0.5587, 0.3658, 0.5985, 0.4037, 0.5519, 0.4362, 0.5779, 0.4666, 0.605, 0.4768, 0.5515, 0.4899, 0.5406, 0.6357, 0.5621, 0.6634, 0.5018, 0.6441, 0.5016, 0.7499, 0.5057, 0.6722, 0.5497, 0.6897, 0.5958, 0.5087, 0.5971, 0.536, 0.5785, 0.552, 0.5246, 0.331, 0.4752, 0.2505, 0.5545, 0.299, 0.5779, 0.4666, 0.5985, 0.4037, 0.605, 0.4768, 0.5883, 0.6316, 0.5621, 0.6634, 0.5406, 0.6357, 0.5621, 0.6634, 0.5883, 0.6316, 0.6266, 0.6999, 0.6031, 0.3443, 0.6213, 0.4159, 0.5985, 0.4037, 0.5958, 0.5087, 0.6449, 0.5182, 0.5971, 0.536, 0.5883, 0.6316, 0.6476, 0.5973, 0.6266, 0.6999, 0.6031, 0.3443, 0.7038, 0.341, 0.6988, 0.4224, 0.6449, 0.5182, 0.6807, 0.4721, 0.6735, 0.5778, 0.5545, 0.299, 0.6349, 0.2494, 0.6031, 0.3443, 0.6476, 0.5973, 0.6735, 0.5778, 0.7168, 0.6378, 0.6031, 0.3443, 0.6349, 0.2494, 0.7038, 0.341, 0.5545, 0.299, 0.4752, 0.2505, 0.5583, 0.1794, 0.6671, 0.7125, 0.6549, 0.7521, 0.6266, 0.6999, 0.6807, 0.4721, 0.6988, 0.4224, 0.7609, 0.4701, 0.6549, 0.7521, 0.6211, 0.7912, 0.5588, 0.7582, 0.7609, 0.4701, 0.8318, 0.5132, 0.7249, 0.5945, 0.7249, 0.5945, 0.7697, 0.6656, 0.7168, 0.6378, 0.7249, 0.5945, 0.8318, 0.5132, 0.9286, 0.6544, 0.6996, 0.6878, 0.6962, 0.8374, 0.6671, 0.7125, 0.8009, 0.3993, 0.7848, 0.2945, 0.9559, 0.2558, 0.8318, 0.5132, 0.9434, 0.5053, 0.9559, 0.5801, 0.9286, 0.6544, 0.8627, 0.747, 0.7697, 0.6656, 0.2111, 0.2479, 0.1246, 0.371, 0.06199, 0.1646, 0.387, 0.1864, 0.4752, 0.2505, 0.3626, 0.2673, 0.4707, 0.8232, 0.4004, 0.8521, 0.4298, 0.7445, 0.1801, 0.5247, 0.1918, 0.5593, 0.1418, 0.6118, 0.5016, 0.7499, 0.4707, 0.8232, 0.4298, 0.7445, 0.2111, 0.2479, 0.3626, 0.2673, 0.2324, 0.343, 0.2199, 0.7288, 0.2182, 0.622, 0.2799, 0.6348, 0.1808, 0.4323, 0.2324, 0.343, 0.2147, 0.4367, 0.2991, 0.738, 0.2758, 0.7054, 0.3327, 0.7385, 0.3327, 0.7385, 0.353, 0.7005, 0.4004, 0.8521, 0.2147, 0.4367, 0.2575, 0.5122, 0.1801, 0.5247, 0.3327, 0.7385, 0.2799, 0.6348, 0.353, 0.7005, 0.2324, 0.343, 0.3356, 0.3445, 0.3142, 0.4301, 0.2147, 0.4367, 0.3142, 0.4301, 0.2944, 0.4878, 0.2799, 0.6348, 0.3508, 0.656, 0.353, 0.7005, 0.2575, 0.5122, 0.2686, 0.5426, 0.2486, 0.5602, 0.2799, 0.6348, 0.2679, 0.5825, 0.2972, 0.6031, 0.353, 0.7005, 0.3508, 0.656, 0.3871, 0.6692, 0.3626, 0.2673, 0.4752, 0.2505, 0.3947, 0.3195, 0.3234, 0.5693, 0.3382, 0.6085, 0.2972, 0.6031, 0.3356, 0.3445, 0.365, 0.4135, 0.3142, 0.4301, 0.4298, 0.7445, 0.3871, 0.6692, 0.4565, 0.709, 0.3018, 0.5239, 0.3406, 0.5258, 0.3083, 0.5462, 0.5016, 0.7499, 0.4298, 0.7445, 0.4565, 0.709, 0.3356, 0.3445, 0.3947, 0.3195, 0.365, 0.4135, 0.3234, 0.5693, 0.3609, 0.5649, 0.3382, 0.6085, 0.3142, 0.4301, 0.3295, 0.4929, 0.2944, 0.4878, 0.3601, 0.6435, 0.3665, 0.6037, 0.3871, 0.6692, 0.365, 0.4135, 0.3626, 0.4859, 0.3142, 0.4301, 0.3142, 0.4301, 0.3626, 0.4859, 0.3295, 0.4929, 0.3406, 0.5258, 0.3609, 0.5649, 0.3234, 0.5693, 0.3406, 0.5258, 0.3867, 0.5262, 0.3609, 0.5649, 0.365, 0.4135, 0.3947, 0.3195, 0.3946, 0.4222, 0.3609, 0.5649, 0.3784, 0.5632, 0.3978, 0.5767, 0.3626, 0.4859, 0.3867, 0.5262, 0.3406, 0.5258, 0.3626, 0.4859, 0.3784, 0.4706, 0.3867, 0.5262, 0.3946, 0.4222, 0.3947, 0.3195, 0.4254, 0.3462, 0.3946, 0.4222, 0.4066, 0.4547, 0.3784, 0.4706, 0.5016, 0.7499, 0.4565, 0.709, 0.4401, 0.651, 0.4066, 0.4547, 0.4059, 0.4821, 0.3784, 0.4706, 0.3867, 0.5262, 0.4059, 0.4821, 0.4069, 0.5248, 0.3947, 0.3195, 0.4752, 0.2505, 0.4254, 0.3462, 0.4097, 0.5617, 0.4127, 0.539, 0.43, 0.5707, 0.3946, 0.4222, 0.4254, 0.3462, 0.4408, 0.4352, 0.4097, 0.5617, 0.43, 0.5707, 0.4309, 0.5943, 0.43, 0.5707, 0.446, 0.5475, 0.4453, 0.5731, 0.4401, 0.651, 0.4516, 0.6153, 0.4799, 0.6633, 0.4127, 0.539, 0.4269, 0.5241, 0.446, 0.5475, 0.5016, 0.7499, 0.4401, 0.651, 0.4799, 0.6633, 0.4127, 0.539, 0.446, 0.5475, 0.43, 0.5707, 0.4329, 0.4854, 0.4556, 0.4871, 0.4567, 0.5233, 0.4329, 0.4854, 0.4567, 0.5233, 0.4269, 0.5241, 0.4269, 0.5241, 0.4567, 0.5233, 0.446, 0.5475, 0.4254, 0.3462, 0.4752, 0.2505, 0.4837, 0.3445, 0.446, 0.5475, 0.4617, 0.5622, 0.4453, 0.5731, 0.433, 0.4552, 0.4408, 0.4352, 0.4507, 0.4474, 0.4743, 0.399, 0.4507, 0.4474, 0.4408, 0.4352, 0.446, 0.5475, 0.4876, 0.535, 0.5053, 0.5411, 0.4743, 0.399, 0.4772, 0.4387, 0.4507, 0.4474, 0.4453, 0.5731, 0.4617, 0.5622, 0.4877, 0.585, 0.4556, 0.4871, 0.4772, 0.4387, 0.4785, 0.4966, 0.4772, 0.4387, 0.5092, 0.4024, 0.4879, 0.4626, 0.4802, 0.6137, 0.4877, 0.585, 0.4965, 0.6151, 0.4785, 0.4966, 0.4879, 0.4626, 0.5016, 0.5013, 0.4785, 0.4966, 0.5016, 0.5013, 0.4876, 0.535, 0.4743, 0.399, 0.4837, 0.3445, 0.5092, 0.4024, 0.5053, 0.5411, 0.5013, 0.5638, 0.4617, 0.5622, 0.5016, 0.5013, 0.5138, 0.4876, 0.5243, 0.5076, 0.5013, 0.5638, 0.5296, 0.5558, 0.4877, 0.585, 0.4879, 0.4626, 0.5092, 0.4024, 0.5156, 0.4707, 0.4879, 0.4626, 0.5156, 0.4707, 0.5138, 0.4876, 0.4965, 0.6151, 0.5018, 0.6441, 0.4802, 0.6137, 0.5092, 0.4024, 0.5306, 0.4561, 0.5156, 0.4707, 0.5138, 0.4876, 0.5156, 0.4707, 0.5362, 0.4903, 0.5018, 0.6441, 0.5057, 0.6722, 0.4799, 0.6633, 0.4837, 0.3445, 0.4752, 0.2505, 0.5246, 0.331, 0.5016, 0.7499, 0.4799, 0.6633, 0.5057, 0.6722, 0.5053, 0.5411, 0.5243, 0.5076, 0.5296, 0.5558, 0.5296, 0.5558, 0.5394, 0.5785, 0.4965, 0.6151, 0.5156, 0.4707, 0.5306, 0.4561, 0.5392, 0.4789, 0.5362, 0.4903, 0.5393, 0.5011, 0.5243, 0.5076, 0.5392, 0.4789, 0.5515, 0.4899, 0.5362, 0.4903, 0.5092, 0.4024, 0.5246, 0.331, 0.5587, 0.3658, 0.5092, 0.4024, 0.5587, 0.3658, 0.5519, 0.4362, 0.5462, 0.5506, 0.5524, 0.5745, 0.5394, 0.5785, 0.5524, 0.5745, 0.5758, 0.5854, 0.5406, 0.6357, 0.5515, 0.4899, 0.5392, 0.4789, 0.5779, 0.4666, 0.5519, 0.4362, 0.5985, 0.4037, 0.5779, 0.4666, 0.5406, 0.6357, 0.5758, 0.5854, 0.5883, 0.6316, 0.5621, 0.6634, 0.5497, 0.6897, 0.5057, 0.6722, 0.5018, 0.6441, 0.5545, 0.299, 0.6031, 0.3443, 0.5587, 0.3658, 0.5246, 0.331, 0.5747, 0.5353, 0.5958, 0.5087, 0.5785, 0.552, 0.605, 0.4768, 0.5958, 0.5087, 0.5747, 0.5353, 0.5515, 0.4899, 0.6057, 0.5839, 0.5758, 0.5854, 0.5785, 0.552, 0.5971, 0.536, 0.6735, 0.5778, 0.6476, 0.5973, 0.6057, 0.5839, 0.5971, 0.536, 0.5587, 0.3658, 0.6031, 0.3443, 0.5985, 0.4037, 0.5883, 0.6316, 0.5758, 0.5854, 0.6057, 0.5839, 0.5883, 0.6316, 0.6057, 0.5839, 0.6476, 0.5973, 0.5985, 0.4037, 0.6213, 0.4159, 0.605, 0.4768, 0.5621, 0.6634, 0.6266, 0.6999, 0.5497, 0.6897, 0.6807, 0.4721, 0.605, 0.4768, 0.6213, 0.4159, 0.6988, 0.4224, 0.5016, 0.7499, 0.5497, 0.6897, 0.6266, 0.6999, 0.6735, 0.5778, 0.5971, 0.536, 0.6449, 0.5182, 0.6213, 0.4159, 0.6031, 0.3443, 0.6988, 0.4224, 0.6449, 0.5182, 0.5958, 0.5087, 0.605, 0.4768, 0.6807, 0.4721, 0.6996, 0.6878, 0.6671, 0.7125, 0.6266, 0.6999, 0.6476, 0.5973, 0.7249, 0.5945, 0.6735, 0.5778, 0.6807, 0.4721, 0.7609, 0.4701, 0.6266, 0.6999, 0.5588, 0.7582, 0.5016, 0.7499, 0.6476, 0.5973, 0.7168, 0.6378, 0.6996, 0.6878, 0.8009, 0.3993, 0.6988, 0.4224, 0.7038, 0.341, 0.7848, 0.2945, 0.5545, 0.299, 0.5583, 0.1794, 0.6349, 0.2494, 0.7168, 0.6378, 0.6735, 0.5778, 0.7249, 0.5945, 0.6266, 0.6999, 0.6549, 0.7521, 0.5588, 0.7582, 0.9434, 0.5053, 0.7609, 0.4701, 0.8009, 0.3993, 0.9559, 0.2558, 0.6988, 0.4224, 0.8009, 0.3993, 0.7609, 0.4701, 0.6996, 0.6878, 0.7168, 0.6378, 0.7697, 0.6656, 0.7038, 0.341, 0.6349, 0.2494, 0.7848, 0.2945, 0.7697, 0.6656, 0.7249, 0.5945, 0.9286, 0.6544, 0.6349, 0.2494, 0.5583, 0.1794, 0.7425, 0.1203, 0.6349, 0.2494, 0.7425, 0.1203, 0.7848, 0.2945, 0.6671, 0.7125, 0.6962, 0.8374, 0.6549, 0.7521, 0.1418, 0.6118, 0.1636, 0.6705, 0.09445, 0.7313, 0.06063, 0.6604, 0.6211, 0.7912, 0.6549, 0.7521, 0.6962, 0.8374, 0.8318, 0.5132, 0.7609, 0.4701, 0.9434, 0.5053, 0.8318, 0.5132, 0.9559, 0.5801, 0.9286, 0.6544, 0.6996, 0.6878, 0.7697, 0.6656, 0.8627, 0.747, 0.6962, 0.8374, 0.6996, 0.6878, 0.8627, 0.747, 0.1636, 0.6705, 0.2199, 0.7288, 0.1778, 0.7971, 0.09445, 0.7313, 0.387, 0.1864, 0.3626, 0.2673, 0.2111, 0.2479, 0.2991, 0.738, 0.3403, 0.8169, 0.1778, 0.7971, 0.2199, 0.7288, 0.1418, 0.6118, 0.06063, 0.6604, 0.0293, 0.5914, 0.1801, 0.5247, 0.4004, 0.8521, 0.3403, 0.8169, 0.2991, 0.738, 0.0293, 0.5914, 0.1246, 0.371, 0.1801, 0.5247, 0.2182, 0.622, 0.1636, 0.6705, 0.1418, 0.6118, 0.1918, 0.5593, 0.2991, 0.738, 0.3327, 0.7385, 0.4004, 0.8521, 0.1801, 0.5247, 0.1246, 0.371, 0.1808, 0.4323, 0.2324, 0.343, 0.1808, 0.4323, 0.1246, 0.371, 0.2111, 0.2479, 0.2199, 0.7288, 0.1636, 0.6705, 0.2182, 0.622, 0.2575, 0.5122, 0.2486, 0.5602, 0.1918, 0.5593, 0.1801, 0.5247, 0.2199, 0.7288, 0.2758, 0.7054, 0.2991, 0.738, 0.2199, 0.7288, 0.2799, 0.6348, 0.2758, 0.7054, 0.1808, 0.4323, 0.2147, 0.4367, 0.1801, 0.5247, 0.4298, 0.7445, 0.4004, 0.8521, 0.353, 0.7005, 0.2486, 0.5602, 0.2679, 0.5825, 0.2182, 0.622, 0.1918, 0.5593, 0.2944, 0.4878, 0.3018, 0.5239, 0.2686, 0.5426, 0.2575, 0.5122, 0.2182, 0.622, 0.2679, 0.5825, 0.2799, 0.6348, 0.2324, 0.343, 0.3626, 0.2673, 0.3356, 0.3445, 0.3327, 0.7385, 0.2758, 0.7054, 0.2799, 0.6348, 0.2799, 0.6348, 0.2972, 0.6031, 0.3158, 0.6252, 0.2147, 0.4367, 0.2324, 0.343, 0.3142, 0.4301, 0.2799, 0.6348, 0.3158, 0.6252, 0.3508, 0.656, 0.2147, 0.4367, 0.2944, 0.4878, 0.2575, 0.5122, 0.2679, 0.5825, 0.2486, 0.5602, 0.2686, 0.5426, 0.3234, 0.5693, 0.2679, 0.5825, 0.2686, 0.5426, 0.3083, 0.5462, 0.4298, 0.7445, 0.353, 0.7005, 0.3871, 0.6692, 0.2686, 0.5426, 0.3018, 0.5239, 0.3083, 0.5462, 0.3601, 0.6435, 0.3508, 0.656, 0.3158, 0.6252, 0.3382, 0.6085, 0.2679, 0.5825, 0.3234, 0.5693, 0.2972, 0.6031, 0.3158, 0.6252, 0.2972, 0.6031, 0.3382, 0.6085, 0.3295, 0.4929, 0.3406, 0.5258, 0.3018, 0.5239, 0.2944, 0.4878, 0.3871, 0.6692, 0.3508, 0.656, 0.3601, 0.6435, 0.3356, 0.3445, 0.3626, 0.2673, 0.3947, 0.3195, 0.3083, 0.5462, 0.3406, 0.5258, 0.3234, 0.5693, 0.3382, 0.6085, 0.3609, 0.5649, 0.3665, 0.6037, 0.3601, 0.6435, 0.3382, 0.6085, 0.3665, 0.6037, 0.3978, 0.5767, 0.3996, 0.6091, 0.3665, 0.6037, 0.3609, 0.5649, 0.3295, 0.4929, 0.3626, 0.4859, 0.3406, 0.5258, 0.4565, 0.709, 0.3871, 0.6692, 0.4131, 0.6538, 0.3609, 0.5649, 0.3867, 0.5262, 0.3784, 0.5632, 0.3784, 0.4706, 0.3626, 0.4859, 0.365, 0.4135, 0.3946, 0.4222, 0.4131, 0.6538, 0.3871, 0.6692, 0.3665, 0.6037, 0.3996, 0.6091, 0.4309, 0.5943, 0.3996, 0.6091, 0.3978, 0.5767, 0.4097, 0.5617, 0.4131, 0.6538, 0.4401, 0.651, 0.4565, 0.709, 0.3784, 0.5632, 0.3867, 0.5262, 0.3918, 0.5591, 0.3784, 0.5632, 0.3918, 0.5591, 0.3978, 0.5767, 0.3918, 0.5591, 0.4127, 0.539, 0.4097, 0.5617, 0.3978, 0.5767, 0.3918, 0.5591, 0.4097, 0.5617, 0.4309, 0.5943, 0.4516, 0.6153, 0.4131, 0.6538, 0.3996, 0.6091, 0.4127, 0.539, 0.3918, 0.5591, 0.3867, 0.5262, 0.4069, 0.5248, 0.3867, 0.5262, 0.3784, 0.4706, 0.4059, 0.4821, 0.4401, 0.651, 0.4131, 0.6538, 0.4516, 0.6153, 0.4269, 0.5241, 0.4069, 0.5248, 0.4059, 0.4821, 0.4329, 0.4854, 0.4408, 0.4352, 0.433, 0.4552, 0.4066, 0.4547, 0.3946, 0.4222, 0.4069, 0.5248, 0.4269, 0.5241, 0.4127, 0.539, 0.4329, 0.4854, 0.4059, 0.4821, 0.4066, 0.4547, 0.433, 0.4552, 0.4453, 0.5731, 0.4516, 0.6153, 0.4309, 0.5943, 0.43, 0.5707, 0.4408, 0.4352, 0.4254, 0.3462, 0.4743, 0.399, 0.4507, 0.4474, 0.4556, 0.4871, 0.4329, 0.4854, 0.433, 0.4552, 0.4743, 0.399, 0.4254, 0.3462, 0.4837, 0.3445, 0.4877, 0.585, 0.4802, 0.6137, 0.4516, 0.6153, 0.4453, 0.5731, 0.4556, 0.4871, 0.4507, 0.4474, 0.4772, 0.4387, 0.446, 0.5475, 0.4567, 0.5233, 0.4876, 0.535, 0.4516, 0.6153, 0.4802, 0.6137, 0.4799, 0.6633, 0.4876, 0.535, 0.4567, 0.5233, 0.4785, 0.4966, 0.4617, 0.5622, 0.446, 0.5475, 0.5053, 0.5411, 0.5053, 0.5411, 0.4876, 0.535, 0.5016, 0.5013, 0.5243, 0.5076, 0.4567, 0.5233, 0.4556, 0.4871, 0.4785, 0.4966, 0.4772, 0.4387, 0.4743, 0.399, 0.5092, 0.4024, 0.4877, 0.585, 0.4617, 0.5622, 0.5013, 0.5638, 0.4785, 0.4966, 0.4772, 0.4387, 0.4879, 0.4626, 0.4802, 0.6137, 0.5018, 0.6441, 0.4799, 0.6633, 0.5393, 0.5011, 0.5462, 0.5506, 0.5296, 0.5558, 0.5243, 0.5076, 0.4877, 0.585, 0.5296, 0.5558, 0.4965, 0.6151, 0.5016, 0.5013, 0.4879, 0.4626, 0.5138, 0.4876, 0.5018, 0.6441, 0.4965, 0.6151, 0.5175, 0.6169, 0.5243, 0.5076, 0.5138, 0.4876, 0.5362, 0.4903, 0.5092, 0.4024, 0.4837, 0.3445, 0.5246, 0.331, 0.5013, 0.5638, 0.5053, 0.5411, 0.5296, 0.5558, 0.5524, 0.5745, 0.5406, 0.6357, 0.5175, 0.6169, 0.5394, 0.5785, 0.5296, 0.5558, 0.5462, 0.5506, 0.5394, 0.5785, 0.5175, 0.6169, 0.4965, 0.6151, 0.5394, 0.5785, 0.5362, 0.4903, 0.5156, 0.4707, 0.5392, 0.4789, 0.5306, 0.4561, 0.5519, 0.4362, 0.5392, 0.4789, 0.5785, 0.552, 0.5462, 0.5506, 0.5393, 0.5011, 0.5747, 0.5353, 0.5175, 0.6169, 0.5406, 0.6357, 0.5018, 0.6441, 0.5393, 0.5011, 0.5362, 0.4903, 0.5515, 0.4899, 0.5462, 0.5506, 0.5785, 0.552, 0.5524, 0.5745, 0.5306, 0.4561, 0.5092, 0.4024, 0.5519, 0.4362])
_uv.active_render = True
me_sphere_001.materials.append(mat_bakedgoldmaterial)
me_sphere_001.use_remesh_preserve_volume = False
me_sphere_001.use_remesh_preserve_attributes = False
me_sphere_001.use_mirror_vertex_groups = False
me_sphere_001.update()
me_icosphere_002 = bpy.data.meshes.new('Icosphere.002')
me_icosphere_002.from_pydata([(-0.2668, -0.9387, 0.04481), (0.4901, -0.9462, 1.352), (0.4808, 1.077, 0.339), (0.9402, 0.1513, 0.3961), (0.4363, 0.4816, -0.426), (-0.0376, 0.2908, -0.738), (0.467, 0.9559, -0.6843), (1.032, 0.6247, -0.1445), (0.3212, -1.022, 0.3583), (0.9933, -0.8549, 0.2965), (-0.6087, 0.2764, -0.1222), (0.847, 0.6871, 0.4763), (0.08577, -0.3243, 1.141), (-0.09946, 0.299, 0.5993), (0.2718, -0.9983, 0.0262), (0.9658, -0.5455, -0.2781), (0.6545, 0.4055, -0.4952), (0.2701, -0.184, -0.7655), (-0.4711, -0.1085, -0.4995), (-0.07719, 0.1706, -0.7698), (-0.362, 0.7105, -0.6771), (1.139, -0.3368, 0.1043), (0.9671, 0.3545, 0.0956), (1.008, -0.8674, 0.5242), (-0.541, -0.4733, 0.6318), (-0.2914, 0.9194, -0.3766), (-0.3117, 0.5601, 0.3501), (0.8858, 0.8144, -0.4207), (0.2255, 1.1, 0.1763), (0.787, -0.737, 1.269), (0.2239, 1.031, 0.4104), (0.3243, 0.1048, 0.7524), (0.3145, 0.6575, 0.4574), (0.07545, -0.7564, -0.3119), (0.6201, -0.9583, -0.3208), (-0.2692, -0.3123, -0.5649), (0.002811, 0.8331, -0.7284), (1.003, 0.614, -0.1974), (0.3606, -1.003, 0.9849), (-0.3923, -0.9138, 0.3222), (-0.3246, 0.9002, -0.09173), (-0.5766, -0.02791, -0.4304), (-0.1844, 1.052, -0.445), (1.012, -0.3443, 0.7915), (0.1535, -0.9961, 1.421), (0.7268, 0.9204, 0.3685), (0.6388, 0.2151, 0.6587), (-0.08241, -0.2403, 0.9039), (0.1197, 0.3174, 0.6082), (0.3929, 0.4335, 0.5452), (0.5648, 0.5291, 0.426), (-0.01511, 0.5863, 0.5589), (-0.2918, -0.3471, 0.7591), (-0.4074, 0.02372, 0.4399), (-0.1588, -0.86, 1.348), (-0.03327, -0.5448, 1.36), (0.5202, -0.06254, 0.7485), (0.4554, -0.4114, 1.099), (0.9784, 0.6298, 0.1213), (0.8317, 0.9609, -0.1187), (0.02194, 1.032, 0.2358), (-0.1582, 1.054, -0.1252), (-0.02952, 0.8863, 0.4825), (-0.6483, -0.08481, -0.1755), (-0.7476, -0.4678, -0.05588), (-0.3542, -0.8748, 0.7275), (0.01614, -1.024, 0.8488), (1.148, -0.09076, 0.3181), (0.1015, 1.171, -0.1682), (0.5118, 1.107, -0.5489), (0.07656, 1.081, -0.5983), (-0.4356, 0.3702, -0.6193), (-0.5796, -0.6103, -0.1643), (-0.4378, -0.7773, 0.09561), (0.9704, -0.7567, -0.03537), (1.007, 0.2801, -0.1169), (0.8676, 0.005996, -0.4266), (0.9445, 0.4033, -0.297), (0.1783, 0.3099, -0.518), (0.08486, 0.5669, -0.5379), (0.09657, -0.4615, -0.6323), (0.5784, -0.4211, -0.6934)], [], [(17, 81, 80), (0, 14, 8), (15, 21, 74), (0, 8, 39), (20, 25, 42), (1, 29, 12), (2, 30, 32), (3, 11, 46), (11, 45, 50), (49, 32, 48), (13, 52, 48), (13, 53, 52), (52, 54, 47), (54, 44, 55), (12, 56, 31), (12, 57, 56), (7, 58, 22), (68, 60, 28), (68, 61, 60), (39, 65, 24), (8, 38, 66), (59, 68, 2), (59, 69, 68), (6, 36, 70), (72, 0, 73), (67, 75, 3), (67, 76, 75), (76, 27, 77), (80, 33, 35), (76, 16, 27), (81, 15, 34), (33, 81, 34), (33, 80, 81), (33, 14, 0), (33, 34, 14), (16, 17, 4), (16, 76, 17), (76, 81, 17), (35, 0, 72), (35, 33, 0), (35, 72, 18), (71, 35, 18), (5, 19, 71), (19, 35, 71), (79, 5, 20), (5, 71, 20), (79, 36, 6), (79, 20, 36), (4, 79, 6), (4, 78, 79), (78, 5, 79), (16, 6, 27), (16, 4, 6), (77, 37, 7), (77, 27, 37), (75, 77, 7), (75, 76, 77), (3, 75, 22), (75, 7, 22), (34, 15, 74), (8, 74, 9), (8, 34, 74), (38, 23, 1), (38, 8, 23), (8, 9, 23), (73, 0, 39), (64, 73, 39), (64, 72, 73), (64, 39, 24), (71, 41, 10), (71, 18, 41), (40, 71, 10), (40, 10, 26), (70, 42, 68), (70, 36, 42), (36, 20, 42), (68, 69, 70), (69, 6, 70), (2, 68, 28), (67, 3, 43), (23, 67, 43), (23, 9, 67), (23, 29, 1), (23, 43, 29), (66, 44, 54), (66, 38, 44), (38, 1, 44), (65, 66, 54), (65, 39, 66), (39, 8, 66), (65, 54, 24), (64, 24, 53), (10, 64, 53), (10, 63, 64), (10, 53, 26), (40, 26, 62), (60, 61, 62), (61, 40, 62), (28, 30, 2), (28, 60, 30), (60, 62, 30), (59, 45, 11), (59, 2, 45), (58, 59, 11), (58, 7, 59), (22, 11, 3), (22, 58, 11), (56, 43, 46), (43, 3, 46), (57, 43, 56), (56, 46, 31), (55, 44, 12), (44, 1, 12), (47, 55, 12), (47, 54, 55), (47, 12, 31), (53, 24, 52), (48, 47, 31), (48, 52, 47), (51, 62, 13), (62, 26, 13), (48, 51, 13), (48, 32, 51), (32, 62, 51), (49, 48, 31), (50, 32, 49), (50, 45, 32), (45, 2, 32), (46, 50, 49), (46, 11, 50), (31, 46, 49), (30, 62, 32), (13, 26, 53), (52, 24, 54), (12, 29, 57), (29, 43, 57), (37, 27, 7), (27, 59, 7), (42, 61, 68), (42, 25, 61), (25, 40, 61), (41, 63, 10), (41, 64, 63), (74, 21, 9), (21, 67, 9), (27, 69, 59), (27, 6, 69), (25, 71, 40), (25, 20, 71), (41, 72, 64), (41, 18, 72), (8, 14, 34), (21, 76, 67), (21, 15, 76), (17, 78, 4), (17, 19, 78), (19, 5, 78), (17, 35, 19), (17, 80, 35), (15, 81, 76)])
me_icosphere_002.polygons.foreach_set('use_smooth', [True] * 160)
_uv = me_icosphere_002.uv_layers.new(name='UVMap')
_uv.uv.foreach_set('vector', [0.8897, 0.2364, 0.8427, 0.3217, 0.7451, 0.2402, 0.6982, 0.3654, 0.7363, 0.3674, 0.7146, 0.4902, 0.8321, 0.4514, 0.8464, 0.5067, 0.809, 0.4964, 0.6982, 0.3654, 0.7146, 0.4902, 0.6433, 0.4408, 0.3906, 0.3277, 0.3978, 0.3906, 0.3596, 0.4176, 0.7243, 0.6283, 0.759, 0.667, 0.6766, 0.7292, 0.3321, 0.6119, 0.3711, 0.6079, 0.3724, 0.6684, 0.17, 0.6674, 0.2531, 0.6792, 0.2721, 0.8129, 0.2531, 0.6792, 0.3033, 0.6524, 0.3128, 0.7293, 0.3835, 0.7402, 0.3724, 0.6684, 0.4493, 0.7153, 0.477, 0.6555, 0.5696, 0.6549, 0.4493, 0.7153, 0.477, 0.6555, 0.5277, 0.5473, 0.5696, 0.6549, 0.5696, 0.6549, 0.6519, 0.5907, 0.5625, 0.7247, 0.6519, 0.5907, 0.6873, 0.606, 0.6544, 0.6672, 0.6766, 0.7292, 0.787, 0.774, 0.4857, 0.8065, 0.6766, 0.7292, 0.7469, 0.7323, 0.787, 0.774, 0.2143, 0.5536, 0.2329, 0.6181, 0.1934, 0.6185, 0.3496, 0.4805, 0.3782, 0.5333, 0.345, 0.5488, 0.3496, 0.4805, 0.3857, 0.4507, 0.3782, 0.5333, 0.6433, 0.4408, 0.6484, 0.5148, 0.5941, 0.5152, 0.7146, 0.4902, 0.7177, 0.5613, 0.6851, 0.5411, 0.2829, 0.529, 0.3496, 0.4805, 0.3321, 0.6119, 0.2829, 0.529, 0.2925, 0.4557, 0.3496, 0.4805, 0.2911, 0.3823, 0.3293, 0.359, 0.3282, 0.4295, 0.6283, 0.2934, 0.6982, 0.3654, 0.6347, 0.3717, 0.8589, 0.5643, 0.8975, 0.56, 0.8978, 0.6681, 0.8589, 0.5643, 0.8972, 0.4309, 0.8975, 0.56, 0.1698, 0.4309, 0.2372, 0.4366, 0.1911, 0.492, 0.7451, 0.2402, 0.7328, 0.3072, 0.5292, 0.1192, 0.1698, 0.4309, 0.1911, 0.3752, 0.2372, 0.4366, 0.8427, 0.3217, 0.8321, 0.4514, 0.7722, 0.3943, 0.7328, 0.3072, 0.8427, 0.3217, 0.7722, 0.3943, 0.7328, 0.3072, 0.7451, 0.2402, 0.8427, 0.3217, 0.7328, 0.3072, 0.7363, 0.3674, 0.6982, 0.3654, 0.7328, 0.3072, 0.7722, 0.3943, 0.7363, 0.3674, 0.1911, 0.3752, 0.1852, 0.281, 0.2259, 0.3213, 0.917, 0.3751, 0.8972, 0.4309, 0.8897, 0.2364, 0.8972, 0.4309, 0.8427, 0.3217, 0.8897, 0.2364, 0.5292, 0.1192, 0.6982, 0.3654, 0.6283, 0.2934, 0.5292, 0.1192, 0.7328, 0.3072, 0.6982, 0.3654, 0.5292, 0.1192, 0.6283, 0.2934, 0.5275, 0.2873, 0.4392, 0.2917, 0.5292, 0.1192, 0.5275, 0.2873, 0.3335, 0.2488, 0.351, 0.1989, 0.4392, 0.2917, 0.351, 0.1989, 0.5292, 0.1192, 0.4392, 0.2917, 0.31, 0.3096, 0.3335, 0.2488, 0.3906, 0.3277, 0.3335, 0.2488, 0.4392, 0.2917, 0.3906, 0.3277, 0.31, 0.3096, 0.3293, 0.359, 0.2911, 0.3823, 0.31, 0.3096, 0.3906, 0.3277, 0.3293, 0.359, 0.2259, 0.3213, 0.31, 0.3096, 0.2911, 0.3823, 0.2259, 0.3213, 0.2597, 0.2694, 0.31, 0.3096, 0.2597, 0.2694, 0.3335, 0.2488, 0.31, 0.3096, 0.1911, 0.3752, 0.2911, 0.3823, 0.2372, 0.4366, 0.1911, 0.3752, 0.2259, 0.3213, 0.2911, 0.3823, 0.1911, 0.492, 0.2233, 0.4963, 0.2143, 0.5536, 0.1911, 0.492, 0.2372, 0.4366, 0.2233, 0.4963, 0.17, 0.56, 0.1911, 0.492, 0.2143, 0.5536, 0.8975, 0.56, 0.8972, 0.4309, 0.9186, 0.492, 0.8978, 0.6681, 0.8975, 0.56, 0.9208, 0.6185, 0.17, 0.56, 0.2143, 0.5536, 0.1934, 0.6185, 0.7722, 0.3943, 0.8321, 0.4514, 0.809, 0.4964, 0.7146, 0.4902, 0.809, 0.4964, 0.7825, 0.5419, 0.7146, 0.4902, 0.7722, 0.3943, 0.809, 0.4964, 0.7177, 0.5613, 0.7725, 0.6005, 0.7243, 0.6283, 0.7177, 0.5613, 0.7146, 0.4902, 0.7725, 0.6005, 0.7146, 0.4902, 0.7825, 0.5419, 0.7725, 0.6005, 0.6347, 0.3717, 0.6982, 0.3654, 0.6433, 0.4408, 0.5668, 0.4068, 0.6347, 0.3717, 0.6433, 0.4408, 0.5668, 0.4068, 0.6283, 0.2934, 0.6347, 0.3717, 0.5668, 0.4068, 0.6433, 0.4408, 0.5941, 0.5152, 0.4392, 0.2917, 0.5123, 0.3397, 0.4935, 0.4087, 0.4392, 0.2917, 0.5275, 0.2873, 0.5123, 0.3397, 0.4229, 0.4358, 0.4392, 0.2917, 0.4935, 0.4087, 0.4229, 0.4358, 0.4935, 0.4087, 0.4665, 0.5282, 0.3282, 0.4295, 0.3596, 0.4176, 0.3496, 0.4805, 0.3282, 0.4295, 0.3293, 0.359, 0.3596, 0.4176, 0.3293, 0.359, 0.3906, 0.3277, 0.3596, 0.4176, 0.3496, 0.4805, 0.2925, 0.4557, 0.3282, 0.4295, 0.2925, 0.4557, 0.2911, 0.3823, 0.3282, 0.4295, 0.3321, 0.6119, 0.3496, 0.4805, 0.345, 0.5488, 0.8589, 0.5643, 0.8978, 0.6681, 0.8041, 0.6912, 0.7725, 0.6005, 0.8589, 0.5643, 0.8041, 0.6912, 0.7725, 0.6005, 0.7825, 0.5419, 0.8589, 0.5643, 0.7725, 0.6005, 0.759, 0.667, 0.7243, 0.6283, 0.7725, 0.6005, 0.8041, 0.6912, 0.759, 0.667, 0.6851, 0.5411, 0.6873, 0.606, 0.6519, 0.5907, 0.6851, 0.5411, 0.7177, 0.5613, 0.6873, 0.606, 0.7177, 0.5613, 0.7243, 0.6283, 0.6873, 0.606, 0.6484, 0.5148, 0.6851, 0.5411, 0.6519, 0.5907, 0.6484, 0.5148, 0.6433, 0.4408, 0.6851, 0.5411, 0.6433, 0.4408, 0.7146, 0.4902, 0.6851, 0.5411, 0.6484, 0.5148, 0.6519, 0.5907, 0.5941, 0.5152, 0.5668, 0.4068, 0.5941, 0.5152, 0.5277, 0.5473, 0.4935, 0.4087, 0.5668, 0.4068, 0.5277, 0.5473, 0.4935, 0.4087, 0.5308, 0.3983, 0.5668, 0.4068, 0.4935, 0.4087, 0.5277, 0.5473, 0.4665, 0.5282, 0.4229, 0.4358, 0.4665, 0.5282, 0.405, 0.5894, 0.3782, 0.5333, 0.3857, 0.4507, 0.405, 0.5894, 0.3857, 0.4507, 0.4229, 0.4358, 0.405, 0.5894, 0.345, 0.5488, 0.3711, 0.6079, 0.3321, 0.6119, 0.345, 0.5488, 0.3782, 0.5333, 0.3711, 0.6079, 0.3782, 0.5333, 0.405, 0.5894, 0.3711, 0.6079, 0.2829, 0.529, 0.3033, 0.6524, 0.2531, 0.6792, 0.2829, 0.529, 0.3321, 0.6119, 0.3033, 0.6524, 0.2329, 0.6181, 0.2829, 0.529, 0.2531, 0.6792, 0.2329, 0.6181, 0.2143, 0.5536, 0.2829, 0.529, 0.1934, 0.6185, 0.2531, 0.6792, 0.17, 0.6674, 0.1934, 0.6185, 0.2329, 0.6181, 0.2531, 0.6792, 0.787, 0.774, 0.8041, 0.6912, 0.8113, 0.8168, 0.8041, 0.6912, 0.8978, 0.6681, 0.8113, 0.8168, 0.7469, 0.7323, 0.8041, 0.6912, 0.787, 0.774, 0.787, 0.774, 0.8113, 0.8168, 0.4857, 0.8065, 0.6544, 0.6672, 0.6873, 0.606, 0.6766, 0.7292, 0.6873, 0.606, 0.7243, 0.6283, 0.6766, 0.7292, 0.5625, 0.7247, 0.6544, 0.6672, 0.6766, 0.7292, 0.5625, 0.7247, 0.6519, 0.5907, 0.6544, 0.6672, 0.5625, 0.7247, 0.6766, 0.7292, 0.4857, 0.8065, 0.5277, 0.5473, 0.5941, 0.5152, 0.5696, 0.6549, 0.4493, 0.7153, 0.5625, 0.7247, 0.4857, 0.8065, 0.4493, 0.7153, 0.5696, 0.6549, 0.5625, 0.7247, 0.4382, 0.6333, 0.405, 0.5894, 0.477, 0.6555, 0.405, 0.5894, 0.4665, 0.5282, 0.477, 0.6555, 0.4493, 0.7153, 0.4382, 0.6333, 0.477, 0.6555, 0.4493, 0.7153, 0.3724, 0.6684, 0.4382, 0.6333, 0.3724, 0.6684, 0.405, 0.5894, 0.4382, 0.6333, 0.3835, 0.7402, 0.4493, 0.7153, 0.4857, 0.8065, 0.3128, 0.7293, 0.3724, 0.6684, 0.3835, 0.7402, 0.3128, 0.7293, 0.3033, 0.6524, 0.3724, 0.6684, 0.3033, 0.6524, 0.3321, 0.6119, 0.3724, 0.6684, 0.2721, 0.8129, 0.3128, 0.7293, 0.3835, 0.7402, 0.2721, 0.8129, 0.2531, 0.6792, 0.3128, 0.7293, 0.4857, 0.8065, 0.2721, 0.8129, 0.3835, 0.7402, 0.3711, 0.6079, 0.405, 0.5894, 0.3724, 0.6684, 0.477, 0.6555, 0.4665, 0.5282, 0.5277, 0.5473, 0.5696, 0.6549, 0.5941, 0.5152, 0.6519, 0.5907, 0.6766, 0.7292, 0.759, 0.667, 0.7469, 0.7323, 0.759, 0.667, 0.8041, 0.6912, 0.7469, 0.7323, 0.2233, 0.4963, 0.2372, 0.4366, 0.2143, 0.5536, 0.2372, 0.4366, 0.2829, 0.529, 0.2143, 0.5536, 0.3596, 0.4176, 0.3857, 0.4507, 0.3496, 0.4805, 0.3596, 0.4176, 0.3978, 0.3906, 0.3857, 0.4507, 0.3978, 0.3906, 0.4229, 0.4358, 0.3857, 0.4507, 0.5123, 0.3397, 0.5308, 0.3983, 0.4935, 0.4087, 0.5123, 0.3397, 0.5668, 0.4068, 0.5308, 0.3983, 0.809, 0.4964, 0.8464, 0.5067, 0.7825, 0.5419, 0.8464, 0.5067, 0.8589, 0.5643, 0.7825, 0.5419, 0.2372, 0.4366, 0.2925, 0.4557, 0.2829, 0.529, 0.2372, 0.4366, 0.2911, 0.3823, 0.2925, 0.4557, 0.3978, 0.3906, 0.4392, 0.2917, 0.4229, 0.4358, 0.3978, 0.3906, 0.3906, 0.3277, 0.4392, 0.2917, 0.5123, 0.3397, 0.6283, 0.2934, 0.5668, 0.4068, 0.5123, 0.3397, 0.5275, 0.2873, 0.6283, 0.2934, 0.7146, 0.4902, 0.7363, 0.3674, 0.7722, 0.3943, 0.8464, 0.5067, 0.8972, 0.4309, 0.8589, 0.5643, 0.8464, 0.5067, 0.8321, 0.4514, 0.8972, 0.4309, 0.1852, 0.281, 0.2597, 0.2694, 0.2259, 0.3213, 0.1852, 0.281, 0.351, 0.1989, 0.2597, 0.2694, 0.351, 0.1989, 0.3335, 0.2488, 0.2597, 0.2694, 0.8897, 0.2364, 0.5292, 0.1192, 0.8161, 0.04222, 0.8897, 0.2364, 0.7451, 0.2402, 0.5292, 0.1192, 0.8321, 0.4514, 0.8427, 0.3217, 0.8972, 0.4309])
me_icosphere_002.materials.append(mat_goldorenew)
me_icosphere_002.use_remesh_preserve_volume = False
me_icosphere_002.use_remesh_preserve_attributes = False
me_icosphere_002.use_mirror_vertex_groups = False
me_icosphere_002.update()
me_icosphere = bpy.data.meshes.new('Icosphere')
me_icosphere.from_pydata([(-0.5263, -0.8969, -0.4109), (0.4693, -1.114, 0.5442), (0.357, 1.067, 0.5093), (0.9378, 0.135, 0.413), (0.4436, 0.4778, -0.4103), (-0.1934, 0.4392, -0.5915), (0.467, 0.9559, -0.6843), (1.152, 0.5584, 0.1713), (0.1091, -1.135, -0.07611), (0.9583, -1.065, -0.009305), (-0.8853, 0.3273, 0.006564), (0.9198, 0.6721, 0.7133), (0.1923, -0.5337, 0.7118), (-0.4178, 0.3151, 0.6569), (-0.1702, -1.028, -0.5518), (0.948, -0.6636, -0.5653), (0.6546, 0.4054, -0.4951), (0.1384, -0.04794, -0.7676), (-0.7836, 0.04876, -0.4018), (-0.2425, 0.3301, -0.6466), (-0.5076, 0.8662, -0.4091), (1.262, -0.5918, -0.2786), (0.9741, 0.2823, 0.2749), (0.9617, -1.047, 0.1331), (-0.8265, -0.6315, 0.426), (-0.4817, 0.9767, -0.16), (-0.7812, 0.5499, 0.4563), (0.869, 0.8706, -0.392), (0.114, 1.097, 0.2136), (0.8308, -0.8673, 0.5521), (0.01367, 1.034, 0.4953), (0.1187, 0.1231, 0.7784), (0.1409, 0.6629, 0.5255), (-0.3374, -0.6901, -0.7467), (0.4031, -1.044, -0.6577), (-0.6152, -0.1473, -0.5637), (-0.05473, 0.8926, -0.6311), (1.029, 0.6064, -0.08426), (0.2891, -1.193, 0.2845), (-0.589, -0.9207, -0.0526), (-0.5662, 0.9002, 0.04696), (-0.8841, 0.1201, -0.2758), (-0.321, 1.094, -0.2677), (0.996, -0.5198, 0.4694), (0.01367, -1.095, 0.5649), (0.7899, 0.8866, 0.6295), (0.5411, 0.2171, 0.6883), (-0.2339, -0.1895, 0.7807), (-0.1678, 0.333, 0.6662), (0.17, 0.4448, 0.6036), (0.4809, 0.5285, 0.5385), (-0.3437, 0.5947, 0.6299), (-0.4703, -0.2969, 0.7232), (-0.8764, 0.0156, 0.5419), (-0.3163, -0.9897, 0.5973), (-0.09795, -0.724, 0.7171), (0.5654, -0.1155, 0.7762), (0.5917, -0.6114, 0.6324), (1.051, 0.6127, 0.4699), (0.8029, 1.056, 0.003044), (-0.1583, 1.035, 0.2651), (-0.3479, 1.044, -0.01348), (-0.3027, 0.8959, 0.5373), (-0.9762, -0.01324, -0.02518), (-0.8953, -0.3433, -0.01035), (-0.5262, -0.976, 0.2848), (-0.1223, -1.173, 0.2856), (1.388, -0.4501, -0.006494), (0.02536, 1.166, -0.1411), (0.5118, 1.107, -0.5489), (0.04207, 1.095, -0.5403), (-0.6967, 0.5335, -0.4026), (-0.7511, -0.4759, -0.3936), (-0.6863, -0.7295, -0.2611), (0.9414, -0.875, -0.3093), (1.024, 0.1868, -0.003235), (0.8676, 0.005996, -0.4266), (0.9441, 0.3445, -0.2336), (0.128, 0.3636, -0.4509), (0.005974, 0.6237, -0.4271), (-0.1911, -0.3197, -0.7152), (0.5259, -0.4047, -0.6985)], [], [(17, 81, 80), (0, 14, 8), (15, 21, 74), (0, 8, 39), (20, 25, 42), (1, 29, 12), (2, 30, 32), (3, 11, 46), (11, 45, 50), (49, 32, 48), (13, 52, 48), (13, 53, 52), (52, 54, 47), (54, 44, 55), (12, 56, 31), (12, 57, 56), (7, 58, 22), (68, 60, 28), (68, 61, 60), (39, 65, 24), (8, 38, 66), (59, 68, 2), (59, 69, 68), (6, 36, 70), (72, 0, 73), (67, 75, 3), (67, 76, 75), (76, 27, 77), (80, 33, 35), (76, 16, 27), (81, 15, 34), (33, 81, 34), (33, 80, 81), (33, 14, 0), (33, 34, 14), (16, 17, 4), (16, 76, 17), (76, 81, 17), (35, 0, 72), (35, 33, 0), (35, 72, 18), (71, 35, 18), (5, 19, 71), (19, 35, 71), (79, 5, 20), (5, 71, 20), (79, 36, 6), (79, 20, 36), (4, 79, 6), (4, 78, 79), (78, 5, 79), (16, 6, 27), (16, 4, 6), (77, 37, 7), (77, 27, 37), (75, 77, 7), (75, 76, 77), (3, 75, 22), (75, 7, 22), (34, 15, 74), (8, 74, 9), (8, 34, 74), (38, 23, 1), (38, 8, 23), (8, 9, 23), (73, 0, 39), (64, 73, 39), (64, 72, 73), (64, 39, 24), (71, 41, 10), (71, 18, 41), (40, 71, 10), (40, 10, 26), (70, 42, 68), (70, 36, 42), (36, 20, 42), (68, 69, 70), (69, 6, 70), (2, 68, 28), (67, 3, 43), (23, 67, 43), (23, 9, 67), (23, 29, 1), (23, 43, 29), (66, 44, 54), (66, 38, 44), (38, 1, 44), (65, 66, 54), (65, 39, 66), (39, 8, 66), (65, 54, 24), (64, 24, 53), (10, 64, 53), (10, 63, 64), (10, 53, 26), (40, 26, 62), (60, 61, 62), (61, 40, 62), (28, 30, 2), (28, 60, 30), (60, 62, 30), (59, 45, 11), (59, 2, 45), (58, 59, 11), (58, 7, 59), (22, 11, 3), (22, 58, 11), (56, 43, 46), (43, 3, 46), (57, 43, 56), (56, 46, 31), (55, 44, 12), (44, 1, 12), (47, 55, 12), (47, 54, 55), (47, 12, 31), (53, 24, 52), (48, 47, 31), (48, 52, 47), (51, 62, 13), (62, 26, 13), (48, 51, 13), (48, 32, 51), (32, 62, 51), (49, 48, 31), (50, 32, 49), (50, 45, 32), (45, 2, 32), (46, 50, 49), (46, 11, 50), (31, 46, 49), (30, 62, 32), (13, 26, 53), (52, 24, 54), (12, 29, 57), (29, 43, 57), (37, 27, 7), (27, 59, 7), (42, 61, 68), (42, 25, 61), (25, 40, 61), (41, 63, 10), (41, 64, 63), (74, 21, 9), (21, 67, 9), (27, 69, 59), (27, 6, 69), (25, 71, 40), (25, 20, 71), (41, 72, 64), (41, 18, 72), (8, 14, 34), (21, 76, 67), (21, 15, 76), (17, 78, 4), (17, 19, 78), (19, 5, 78), (17, 35, 19), (17, 80, 35), (15, 81, 76)])
me_icosphere.polygons.foreach_set('use_smooth', [True] * 160)
_uv = me_icosphere.uv_layers.new(name='UVMap')
_uv.uv.foreach_set('vector', [0.8897, 0.2364, 0.8427, 0.3217, 0.7451, 0.2402, 0.6982, 0.3654, 0.7363, 0.3674, 0.7146, 0.4902, 0.8321, 0.4514, 0.8464, 0.5067, 0.809, 0.4964, 0.6982, 0.3654, 0.7146, 0.4902, 0.6433, 0.4408, 0.3906, 0.3277, 0.3978, 0.3906, 0.3596, 0.4176, 0.7243, 0.6283, 0.759, 0.667, 0.6766, 0.7292, 0.3321, 0.6119, 0.3711, 0.6079, 0.3724, 0.6684, 0.17, 0.6674, 0.2531, 0.6792, 0.2721, 0.8129, 0.2531, 0.6792, 0.3033, 0.6524, 0.3128, 0.7293, 0.3835, 0.7402, 0.3724, 0.6684, 0.4493, 0.7153, 0.477, 0.6555, 0.5696, 0.6549, 0.4493, 0.7153, 0.477, 0.6555, 0.5277, 0.5473, 0.5696, 0.6549, 0.5696, 0.6549, 0.6519, 0.5907, 0.5625, 0.7247, 0.6519, 0.5907, 0.6873, 0.606, 0.6544, 0.6672, 0.6766, 0.7292, 0.787, 0.774, 0.4857, 0.8065, 0.6766, 0.7292, 0.7469, 0.7323, 0.787, 0.774, 0.2143, 0.5536, 0.2329, 0.6181, 0.1934, 0.6185, 0.3496, 0.4805, 0.3782, 0.5333, 0.345, 0.5488, 0.3496, 0.4805, 0.3857, 0.4507, 0.3782, 0.5333, 0.6433, 0.4408, 0.6484, 0.5148, 0.5941, 0.5152, 0.7146, 0.4902, 0.7177, 0.5613, 0.6851, 0.5411, 0.2829, 0.529, 0.3496, 0.4805, 0.3321, 0.6119, 0.2829, 0.529, 0.2925, 0.4557, 0.3496, 0.4805, 0.2911, 0.3823, 0.3293, 0.359, 0.3282, 0.4295, 0.6283, 0.2934, 0.6982, 0.3654, 0.6347, 0.3717, 0.8589, 0.5643, 0.8975, 0.56, 0.8978, 0.6681, 0.8589, 0.5643, 0.8972, 0.4309, 0.8975, 0.56, 0.1698, 0.4309, 0.2372, 0.4366, 0.1911, 0.492, 0.7451, 0.2402, 0.7328, 0.3072, 0.5292, 0.1192, 0.1698, 0.4309, 0.1911, 0.3752, 0.2372, 0.4366, 0.8427, 0.3217, 0.8321, 0.4514, 0.7722, 0.3943, 0.7328, 0.3072, 0.8427, 0.3217, 0.7722, 0.3943, 0.7328, 0.3072, 0.7451, 0.2402, 0.8427, 0.3217, 0.7328, 0.3072, 0.7363, 0.3674, 0.6982, 0.3654, 0.7328, 0.3072, 0.7722, 0.3943, 0.7363, 0.3674, 0.1911, 0.3752, 0.1852, 0.281, 0.2259, 0.3213, 0.917, 0.3751, 0.8972, 0.4309, 0.8897, 0.2364, 0.8972, 0.4309, 0.8427, 0.3217, 0.8897, 0.2364, 0.5292, 0.1192, 0.6982, 0.3654, 0.6283, 0.2934, 0.5292, 0.1192, 0.7328, 0.3072, 0.6982, 0.3654, 0.5292, 0.1192, 0.6283, 0.2934, 0.5275, 0.2873, 0.4392, 0.2917, 0.5292, 0.1192, 0.5275, 0.2873, 0.3335, 0.2488, 0.351, 0.1989, 0.4392, 0.2917, 0.351, 0.1989, 0.5292, 0.1192, 0.4392, 0.2917, 0.31, 0.3096, 0.3335, 0.2488, 0.3906, 0.3277, 0.3335, 0.2488, 0.4392, 0.2917, 0.3906, 0.3277, 0.31, 0.3096, 0.3293, 0.359, 0.2911, 0.3823, 0.31, 0.3096, 0.3906, 0.3277, 0.3293, 0.359, 0.2259, 0.3213, 0.31, 0.3096, 0.2911, 0.3823, 0.2259, 0.3213, 0.2597, 0.2694, 0.31, 0.3096, 0.2597, 0.2694, 0.3335, 0.2488, 0.31, 0.3096, 0.1911, 0.3752, 0.2911, 0.3823, 0.2372, 0.4366, 0.1911, 0.3752, 0.2259, 0.3213, 0.2911, 0.3823, 0.1911, 0.492, 0.2233, 0.4963, 0.2143, 0.5536, 0.1911, 0.492, 0.2372, 0.4366, 0.2233, 0.4963, 0.17, 0.56, 0.1911, 0.492, 0.2143, 0.5536, 0.8975, 0.56, 0.8972, 0.4309, 0.9186, 0.492, 0.8978, 0.6681, 0.8975, 0.56, 0.9208, 0.6185, 0.17, 0.56, 0.2143, 0.5536, 0.1934, 0.6185, 0.7722, 0.3943, 0.8321, 0.4514, 0.809, 0.4964, 0.7146, 0.4902, 0.809, 0.4964, 0.7825, 0.5419, 0.7146, 0.4902, 0.7722, 0.3943, 0.809, 0.4964, 0.7177, 0.5613, 0.7725, 0.6005, 0.7243, 0.6283, 0.7177, 0.5613, 0.7146, 0.4902, 0.7725, 0.6005, 0.7146, 0.4902, 0.7825, 0.5419, 0.7725, 0.6005, 0.6347, 0.3717, 0.6982, 0.3654, 0.6433, 0.4408, 0.5668, 0.4068, 0.6347, 0.3717, 0.6433, 0.4408, 0.5668, 0.4068, 0.6283, 0.2934, 0.6347, 0.3717, 0.5668, 0.4068, 0.6433, 0.4408, 0.5941, 0.5152, 0.4392, 0.2917, 0.5123, 0.3397, 0.4935, 0.4087, 0.4392, 0.2917, 0.5275, 0.2873, 0.5123, 0.3397, 0.4229, 0.4358, 0.4392, 0.2917, 0.4935, 0.4087, 0.4229, 0.4358, 0.4935, 0.4087, 0.4665, 0.5282, 0.3282, 0.4295, 0.3596, 0.4176, 0.3496, 0.4805, 0.3282, 0.4295, 0.3293, 0.359, 0.3596, 0.4176, 0.3293, 0.359, 0.3906, 0.3277, 0.3596, 0.4176, 0.3496, 0.4805, 0.2925, 0.4557, 0.3282, 0.4295, 0.2925, 0.4557, 0.2911, 0.3823, 0.3282, 0.4295, 0.3321, 0.6119, 0.3496, 0.4805, 0.345, 0.5488, 0.8589, 0.5643, 0.8978, 0.6681, 0.8041, 0.6912, 0.7725, 0.6005, 0.8589, 0.5643, 0.8041, 0.6912, 0.7725, 0.6005, 0.7825, 0.5419, 0.8589, 0.5643, 0.7725, 0.6005, 0.759, 0.667, 0.7243, 0.6283, 0.7725, 0.6005, 0.8041, 0.6912, 0.759, 0.667, 0.6851, 0.5411, 0.6873, 0.606, 0.6519, 0.5907, 0.6851, 0.5411, 0.7177, 0.5613, 0.6873, 0.606, 0.7177, 0.5613, 0.7243, 0.6283, 0.6873, 0.606, 0.6484, 0.5148, 0.6851, 0.5411, 0.6519, 0.5907, 0.6484, 0.5148, 0.6433, 0.4408, 0.6851, 0.5411, 0.6433, 0.4408, 0.7146, 0.4902, 0.6851, 0.5411, 0.6484, 0.5148, 0.6519, 0.5907, 0.5941, 0.5152, 0.5668, 0.4068, 0.5941, 0.5152, 0.5277, 0.5473, 0.4935, 0.4087, 0.5668, 0.4068, 0.5277, 0.5473, 0.4935, 0.4087, 0.5308, 0.3983, 0.5668, 0.4068, 0.4935, 0.4087, 0.5277, 0.5473, 0.4665, 0.5282, 0.4229, 0.4358, 0.4665, 0.5282, 0.405, 0.5894, 0.3782, 0.5333, 0.3857, 0.4507, 0.405, 0.5894, 0.3857, 0.4507, 0.4229, 0.4358, 0.405, 0.5894, 0.345, 0.5488, 0.3711, 0.6079, 0.3321, 0.6119, 0.345, 0.5488, 0.3782, 0.5333, 0.3711, 0.6079, 0.3782, 0.5333, 0.405, 0.5894, 0.3711, 0.6079, 0.2829, 0.529, 0.3033, 0.6524, 0.2531, 0.6792, 0.2829, 0.529, 0.3321, 0.6119, 0.3033, 0.6524, 0.2329, 0.6181, 0.2829, 0.529, 0.2531, 0.6792, 0.2329, 0.6181, 0.2143, 0.5536, 0.2829, 0.529, 0.1934, 0.6185, 0.2531, 0.6792, 0.17, 0.6674, 0.1934, 0.6185, 0.2329, 0.6181, 0.2531, 0.6792, 0.787, 0.774, 0.8041, 0.6912, 0.8113, 0.8168, 0.8041, 0.6912, 0.8978, 0.6681, 0.8113, 0.8168, 0.7469, 0.7323, 0.8041, 0.6912, 0.787, 0.774, 0.787, 0.774, 0.8113, 0.8168, 0.4857, 0.8065, 0.6544, 0.6672, 0.6873, 0.606, 0.6766, 0.7292, 0.6873, 0.606, 0.7243, 0.6283, 0.6766, 0.7292, 0.5625, 0.7247, 0.6544, 0.6672, 0.6766, 0.7292, 0.5625, 0.7247, 0.6519, 0.5907, 0.6544, 0.6672, 0.5625, 0.7247, 0.6766, 0.7292, 0.4857, 0.8065, 0.5277, 0.5473, 0.5941, 0.5152, 0.5696, 0.6549, 0.4493, 0.7153, 0.5625, 0.7247, 0.4857, 0.8065, 0.4493, 0.7153, 0.5696, 0.6549, 0.5625, 0.7247, 0.4382, 0.6333, 0.405, 0.5894, 0.477, 0.6555, 0.405, 0.5894, 0.4665, 0.5282, 0.477, 0.6555, 0.4493, 0.7153, 0.4382, 0.6333, 0.477, 0.6555, 0.4493, 0.7153, 0.3724, 0.6684, 0.4382, 0.6333, 0.3724, 0.6684, 0.405, 0.5894, 0.4382, 0.6333, 0.3835, 0.7402, 0.4493, 0.7153, 0.4857, 0.8065, 0.3128, 0.7293, 0.3724, 0.6684, 0.3835, 0.7402, 0.3128, 0.7293, 0.3033, 0.6524, 0.3724, 0.6684, 0.3033, 0.6524, 0.3321, 0.6119, 0.3724, 0.6684, 0.2721, 0.8129, 0.3128, 0.7293, 0.3835, 0.7402, 0.2721, 0.8129, 0.2531, 0.6792, 0.3128, 0.7293, 0.4857, 0.8065, 0.2721, 0.8129, 0.3835, 0.7402, 0.3711, 0.6079, 0.405, 0.5894, 0.3724, 0.6684, 0.477, 0.6555, 0.4665, 0.5282, 0.5277, 0.5473, 0.5696, 0.6549, 0.5941, 0.5152, 0.6519, 0.5907, 0.6766, 0.7292, 0.759, 0.667, 0.7469, 0.7323, 0.759, 0.667, 0.8041, 0.6912, 0.7469, 0.7323, 0.2233, 0.4963, 0.2372, 0.4366, 0.2143, 0.5536, 0.2372, 0.4366, 0.2829, 0.529, 0.2143, 0.5536, 0.3596, 0.4176, 0.3857, 0.4507, 0.3496, 0.4805, 0.3596, 0.4176, 0.3978, 0.3906, 0.3857, 0.4507, 0.3978, 0.3906, 0.4229, 0.4358, 0.3857, 0.4507, 0.5123, 0.3397, 0.5308, 0.3983, 0.4935, 0.4087, 0.5123, 0.3397, 0.5668, 0.4068, 0.5308, 0.3983, 0.809, 0.4964, 0.8464, 0.5067, 0.7825, 0.5419, 0.8464, 0.5067, 0.8589, 0.5643, 0.7825, 0.5419, 0.2372, 0.4366, 0.2925, 0.4557, 0.2829, 0.529, 0.2372, 0.4366, 0.2911, 0.3823, 0.2925, 0.4557, 0.3978, 0.3906, 0.4392, 0.2917, 0.4229, 0.4358, 0.3978, 0.3906, 0.3906, 0.3277, 0.4392, 0.2917, 0.5123, 0.3397, 0.6283, 0.2934, 0.5668, 0.4068, 0.5123, 0.3397, 0.5275, 0.2873, 0.6283, 0.2934, 0.7146, 0.4902, 0.7363, 0.3674, 0.7722, 0.3943, 0.8464, 0.5067, 0.8972, 0.4309, 0.8589, 0.5643, 0.8464, 0.5067, 0.8321, 0.4514, 0.8972, 0.4309, 0.1852, 0.281, 0.2597, 0.2694, 0.2259, 0.3213, 0.1852, 0.281, 0.351, 0.1989, 0.2597, 0.2694, 0.351, 0.1989, 0.3335, 0.2488, 0.2597, 0.2694, 0.8897, 0.2364, 0.5292, 0.1192, 0.8161, 0.04222, 0.8897, 0.2364, 0.7451, 0.2402, 0.5292, 0.1192, 0.8321, 0.4514, 0.8427, 0.3217, 0.8972, 0.4309])
me_icosphere.materials.append(mat_goldorenew)
me_icosphere.use_remesh_preserve_volume = False
me_icosphere.use_remesh_preserve_attributes = False
me_icosphere.use_mirror_vertex_groups = False
me_icosphere.update()
me_sphere = bpy.data.meshes.new('Sphere')
me_sphere.from_pydata([(-0.03273, 0.5702, 0.8201), (-0.001367, 0.7144, 0.5925), (-0.1205, 0.8657, 0.2447), (0.05075, 0.347, 1.096), (0.09356, 0.7367, 0.4439), (0.04131, 0.9329, 0.06094), (-0.1374, 0.3725, -0.9442), (-0.06265, 0.2061, -1.035), (-0.007885, 0.2372, 1.261), (0.1408, 0.6802, 0.6251), (0.05215, 0.9205, -0.1217), (0.1083, 0.7804, -0.5099), (0.02299, 0.5525, -0.9064), (0.2033, 0.4353, 0.8776), (0.342, 0.7262, -0.4309), (0.1763, 0.4332, -0.9011), (0.2952, 0.4416, 0.7764), (0.3401, 0.705, 0.497), (0.3683, 0.7877, 0.192), (0.3742, 0.8018, -0.06404), (0.2587, 0.5991, -0.7493), (0.1431, 0.242, -1.006), (0.2533, 0.2954, 1.118), (0.5633, 0.3694, 0.3995), (0.5612, 0.4927, 0.1096), (0.5351, 0.485, -0.3866), (0.1223, 0.1667, 1.236), (0.6406, 0.3968, -0.2375), (0.4257, 0.2214, -0.7987), (0.02971, 0.002558, -1.075), (0.4247, 0.1012, 0.8305), (0.4235, 0.2489, 0.5603), (0.7464, 0.09241, -0.4513), (0.6393, 0.05463, -0.6034), (0.3435, 0.00596, 1.175), (0.7383, 0.1215, -0.2262), (0.5594, 0.07763, -0.768), (0.1705, -0.02005, -0.9835), (0.4948, -0.09124, 0.8342), (0.536, -0.09511, 0.4838), (0.6978, 0.02337, 0.3706), (0.7797, -0.223, 0.2073), (0.796, -0.1604, -0.4347), (0.4567, -0.06482, -0.9216), (0.2063, -0.06619, 1.318), (0.8064, -0.4739, 0.1946), (0.8601, -0.519, 0.007356), (0.8503, -0.4947, -0.1817), (0.7627, -0.4603, -0.4238), (0.4506, -0.3125, -0.8493), (0.4879, -0.3688, 1.058), (0.6279, -0.5328, 0.7406), (0.7784, -0.6987, -0.001527), (0.7751, -0.6942, -0.2303), (0.4904, -0.5287, -0.7478), (0.56, -0.6935, 0.522), (0.5758, -0.836, -0.149), (0.6713, -0.5963, -0.4777), (0.3091, -0.1585, -0.9712), (0.6449, -0.8421, 0.1968), (0.6475, -0.8531, 0.07166), (0.5085, -0.6479, -0.6277), (0.3703, -0.4624, -0.8403), (0.3715, -0.519, 0.9775), (0.4353, -0.718, 0.583), (0.4136, -0.9904, 0.003397), (0.3566, -0.8819, -0.4873), (0.2159, -0.5132, -0.9101), (0.2838, -0.902, 0.3196), (0.2623, -0.9724, 0.09195), (0.3577, -1.047, -0.2228), (0.1375, -0.2095, 1.35), (0.2107, -1.004, -0.4363), (0.1711, -0.8935, -0.6163), (0.0775, -0.6544, -0.8327), (0.05801, -0.3962, 1.177), (0.06283, -0.8497, 0.4802), (0.02721, -0.9305, 0.2057), (0.0131, -0.9442, 0.007883), (-0.03758, -0.8801, -0.592), (-0.02153, -0.6424, -0.8109), (0.0623, -0.2097, -0.9859), (0.00535, -0.6184, 0.7905), (-0.1558, -0.7746, 0.4527), (-0.06698, -0.9824, -0.2225), (-0.2138, -0.6898, -0.583), (-0.2192, -0.4398, 1.013), (-0.2434, -0.8312, 0.1714), (-0.3415, -0.7811, -0.2395), (-0.04447, -0.4182, -0.9076), (0.01147, 0.0271, 1.352), (-0.3422, -0.5965, 0.5113), (-0.471, -0.614, -0.2001), (-0.06027, -0.197, 1.327), (-0.3894, -0.4651, 0.6392), (-0.5752, -0.4874, 0.2049), (-0.6036, -0.508, -0.1677), (-0.5295, -0.4269, -0.391), (-0.3684, -0.4068, -0.7192), (-0.1929, -0.2829, -0.9299), (-0.08752, -0.09606, -0.9986), (-0.363, -0.3068, 1.024), (-0.5042, -0.2409, 0.8104), (-0.5463, -0.2517, 0.558), (-0.7171, -0.3012, 0.2126), (-0.6829, -0.3015, -0.22), (-0.5693, -0.09006, -0.6535), (-0.1736, -0.09703, 1.255), (-0.763, -0.2527, 0.03774), (-0.7559, -0.08504, -0.3811), (-0.2517, -0.1225, -0.9875), (-0.6075, 0.01611, 0.8402), (-0.6446, 0.01766, 0.5443), (-0.7707, -0.0633, 0.1961), (-0.3288, 0.2229, 1.118), (-0.5294, 0.07451, 0.9746), (-0.7993, 0.1675, -0.1501), (-0.578, 0.1781, 0.8899), (-0.6307, 0.233, 0.5582), (-0.7443, 0.2991, 0.2317), (-0.7339, 0.09858, -0.4537), (-0.4549, 0.07334, -0.8808), (-0.4627, 0.3704, 0.9044), (-0.5408, 0.472, 0.4345), (-0.6957, 0.3185, -0.3747), (-0.432, 0.4621, 0.7308), (-0.4621, 0.631, 0.3043), (-0.6127, 0.6438, 0.008985), (-0.5063, 0.5821, -0.5764), (-0.3831, 0.3603, -0.8632), (-0.1593, 0.1628, 1.296), (-0.2919, 0.6406, 0.4404), (-0.5385, 0.8061, -0.1227), (-0.4964, 0.7453, -0.3841), (-0.1465, 0.1269, -1.071), (-0.2122, 0.5643, 0.658), (-0.3773, 0.9289, 0.1504), (-0.3573, 0.9334, -0.3605), (-0.3111, 0.4814, -0.8921), (-0.23, 0.4081, 1.116), (-0.128, 0.5944, 0.7376), (-0.0841, 0.808, 0.4015), (-0.2422, 0.9949, -0.3048), (-0.2049, 0.8584, -0.6059), (-0.1742, 0.5915, -0.8907), (-0.1081, 0.8858, -0.5366)], [], [(0, 9, 1), (2, 4, 5), (10, 11, 145), (3, 13, 0), (9, 17, 4), (12, 15, 6), (29, 7, 21), (18, 19, 10), (8, 90, 26), (9, 13, 17), (20, 15, 12), (15, 20, 28), (22, 16, 13), (18, 24, 19), (20, 25, 28), (22, 30, 31), (24, 23, 27), (26, 34, 22), (25, 27, 32), (22, 34, 30), (26, 90, 44), (36, 43, 28), (23, 31, 40), (43, 58, 37), (40, 41, 35), (35, 42, 32), (35, 41, 47), (33, 49, 36), (39, 38, 51), (41, 45, 46), (47, 48, 42), (50, 51, 38), (44, 90, 71), (37, 58, 81), (59, 60, 52), (29, 37, 81), (50, 71, 63), (57, 56, 66), (55, 63, 64), (54, 61, 62), (62, 67, 58), (64, 68, 59), (62, 66, 67), (63, 75, 82), (64, 82, 76), (66, 74, 67), (68, 69, 65), (66, 70, 72), (67, 74, 89), (71, 90, 93), (84, 79, 72), (75, 86, 82), (81, 89, 100), (77, 87, 78), (29, 81, 100), (75, 93, 86), (84, 88, 79), (82, 83, 76), (80, 85, 89), (86, 91, 82), (82, 91, 83), (87, 88, 84), (87, 95, 88), (86, 93, 101), (88, 92, 97), (91, 95, 87), (91, 94, 95), (101, 93, 107), (101, 102, 94), (29, 100, 110), (102, 103, 94), (95, 103, 104), (93, 90, 107), (105, 108, 109), (101, 107, 115), (105, 109, 106), (109, 116, 120), (110, 121, 134), (108, 113, 116), (29, 110, 134), (108, 116, 109), (112, 118, 119), (112, 119, 113), (113, 119, 116), (107, 90, 130), (116, 124, 120), (111, 115, 117), (114, 117, 115), (116, 127, 132), (114, 122, 117), (120, 124, 128), (118, 122, 123), (122, 139, 125), (129, 128, 138), (123, 125, 126), (123, 126, 127), (114, 130, 139), (132, 133, 124), (126, 131, 136), (133, 137, 128), (125, 139, 135), (125, 135, 131), (138, 6, 129), (139, 140, 135), (131, 135, 141), (6, 7, 134), (130, 90, 8), (29, 134, 7), (132, 136, 137), (137, 143, 138), (135, 140, 1), (141, 2, 136), (1, 4, 141), (139, 8, 3), (139, 3, 0), (142, 145, 143), (145, 11, 12), (4, 1, 9), (0, 13, 9), (12, 11, 20), (15, 21, 7, 6), (26, 22, 3, 8), (5, 18, 10), (17, 18, 5, 4), (14, 11, 10, 19), (27, 25, 14, 19), (3, 22, 13), (20, 11, 14), (20, 14, 25), (13, 16, 17), (15, 28, 21), (23, 17, 16, 31), (29, 21, 28), (27, 19, 24), (16, 22, 31), (24, 18, 17, 23), (33, 36, 28, 25), (35, 27, 23, 40), (28, 37, 29), (25, 32, 33), (39, 31, 30, 38), (26, 44, 34), (32, 27, 35), (28, 43, 37), (45, 40, 39, 51), (31, 39, 40), (33, 32, 42), (30, 34, 38), (42, 35, 47), (34, 44, 50), (34, 50, 38), (36, 49, 43), (52, 53, 47, 46), (58, 43, 49), (41, 40, 45), (41, 46, 47), (33, 42, 48), (49, 33, 48), (53, 57, 48, 47), (44, 71, 50), (54, 49, 48, 57), (52, 46, 45, 59), (58, 49, 54), (45, 51, 59), (56, 53, 52, 60), (54, 62, 58), (59, 51, 55), (63, 55, 51, 50), (57, 53, 56), (68, 65, 60, 59), (57, 61, 54), (57, 66, 61), (55, 64, 59), (81, 58, 67), (65, 70, 56, 60), (76, 77, 69, 68), (56, 70, 66), (63, 71, 75), (62, 61, 66), (66, 72, 73), (64, 63, 82), (66, 73, 74), (64, 76, 68), (70, 65, 69), (84, 70, 69, 78), (81, 67, 89), (69, 77, 78), (80, 74, 73, 79), (70, 84, 72), (73, 72, 79), (83, 87, 77, 76), (89, 74, 80), (75, 71, 93), (78, 87, 84), (79, 88, 85), (80, 79, 85), (97, 98, 85, 88), (83, 91, 87), (100, 89, 99), (88, 95, 92), (94, 91, 86, 101), (99, 89, 85, 98), (106, 98, 97, 105), (99, 110, 100), (92, 95, 96), (92, 96, 97), (96, 108, 105), (97, 96, 105), (106, 121, 99, 98), (108, 96, 95, 104), (95, 94, 103), (110, 99, 121), (113, 104, 103, 112), (115, 111, 102, 101), (104, 113, 108), (112, 103, 102, 111), (120, 121, 106, 109), (115, 107, 114), (117, 118, 112, 111), (114, 107, 130), (128, 129, 121, 120), (118, 117, 122), (116, 119, 127), (121, 129, 134), (127, 119, 123), (124, 116, 132), (132, 127, 126, 136), (119, 118, 123), (122, 114, 139), (128, 124, 133), (123, 122, 125), (129, 6, 134), (2, 142, 137, 136), (128, 137, 138), (126, 125, 131), (6, 138, 144), (136, 131, 141), (139, 130, 8), (133, 132, 137), (145, 12, 144, 143), (137, 142, 143), (144, 138, 143), (141, 135, 1), (140, 0, 1), (10, 142, 2, 5), (144, 12, 6), (2, 141, 4), (142, 10, 145), (140, 139, 0)])
me_sphere.polygons.foreach_set('use_smooth', [True] * 249)
_uv = me_sphere.uv_layers.new(name='UVMap')
_uv.uv.foreach_set('vector', [1.033, 0.9532, 0.9433, 0.8494, 1.015, 0.8406, 1.01, 0.716, 1.007, 0.7774, 0.9798, 0.6702, 0.9764, 0.5917, 0.9708, 0.4789, 1.006, 0.4843, 0.6513, 0.9413, 0.8288, 0.894, 1.033, 0.9532, 0.9433, 0.8494, 0.8883, 0.7587, 1.007, 0.7774, 0.9843, 0.3414, 0.9403, 0.3227, 0.9988, 0.2791, 0.9733, 0.1517, 1.014, 0.2129, 0.9415, 0.2586, 0.9037, 0.673, 0.9115, 0.5965, 0.9764, 0.5917, 0.4836, 0.929, 0.5021, 0.8811, 0.5991, 0.8936, 0.9433, 0.8494, 0.8288, 0.894, 0.8883, 0.7587, 0.9322, 0.3918, 0.9403, 0.3227, 0.9843, 0.3414, 0.9403, 0.3227, 0.9322, 0.3918, 0.8733, 0.3154, 0.7079, 0.8721, 0.8154, 0.8297, 0.8288, 0.894, 0.9037, 0.673, 0.8427, 0.6021, 0.9115, 0.5965, 0.9322, 0.3918, 0.8762, 0.4771, 0.8733, 0.3154, 0.7079, 0.8721, 0.7286, 0.7472, 0.7829, 0.7169, 0.8427, 0.6021, 0.8127, 0.6708, 0.8415, 0.5084, 0.5991, 0.8936, 0.6644, 0.802, 0.7079, 0.8721, 0.8762, 0.4771, 0.8415, 0.5084, 0.8037, 0.4231, 0.7079, 0.8721, 0.6644, 0.802, 0.7286, 0.7472, 0.5991, 0.8936, 0.5021, 0.8811, 0.5793, 0.8221, 0.827, 0.3213, 0.8188, 0.2469, 0.8733, 0.3154, 0.8127, 0.6708, 0.7829, 0.7169, 0.7555, 0.6087, 0.8188, 0.2469, 0.8281, 0.1706, 0.8935, 0.1693, 0.7555, 0.6087, 0.7317, 0.533, 0.7928, 0.4792, 0.7928, 0.4792, 0.7655, 0.3911, 0.8037, 0.4231, 0.7928, 0.4792, 0.7317, 0.533, 0.7078, 0.3992, 0.8097, 0.3667, 0.7692, 0.213, 0.827, 0.3213, 0.7154, 0.6351, 0.6948, 0.6889, 0.641, 0.6118, 0.7317, 0.533, 0.6886, 0.4914, 0.6958, 0.4469, 0.7078, 0.3992, 0.716, 0.3478, 0.7655, 0.3911, 0.623, 0.6936, 0.641, 0.6118, 0.6948, 0.6889, 0.5793, 0.8221, 0.5021, 0.8811, 0.535, 0.7933, 0.8935, 0.1693, 0.8281, 0.1706, 0.9425, 0.08698, 0.62, 0.4479, 0.6255, 0.3953, 0.6636, 0.42, 0.9733, 0.1517, 0.8935, 0.1693, 0.9425, 0.08698, 0.623, 0.6936, 0.535, 0.7933, 0.5838, 0.6649, 0.6877, 0.3034, 0.6235, 0.332, 0.5904, 0.2211, 0.6151, 0.5368, 0.5838, 0.6649, 0.5808, 0.5437, 0.7036, 0.1983, 0.663, 0.2338, 0.7089, 0.1384, 0.7089, 0.1384, 0.7, 0.08295, 0.8281, 0.1706, 0.5808, 0.5437, 0.5446, 0.4533, 0.62, 0.4479, 0.7089, 0.1384, 0.5904, 0.2211, 0.7, 0.08295, 0.5838, 0.6649, 0.5086, 0.7062, 0.4876, 0.5795, 0.5808, 0.5437, 0.4876, 0.5795, 0.4946, 0.491, 0.5904, 0.2211, 0.5504, 0.06998, 0.7, 0.08295, 0.5446, 0.4533, 0.5342, 0.3781, 0.5692, 0.3616, 0.5904, 0.2211, 0.5583, 0.2976, 0.5329, 0.2268, 0.7, 0.08295, 0.5504, 0.06998, 1.051, 0.03356, 0.535, 0.7933, 0.5021, 0.8811, 0.4725, 0.7865, 0.4651, 0.2834, 0.4615, 0.1667, 0.5329, 0.2268, 0.5086, 0.7062, 0.4375, 0.6592, 0.4876, 0.5795, 0.01397, 0.09201, 0.199, 0.04955, 0.06076, 0.1187, 0.488, 0.4054, 0.4337, 0.4113, 0.484, 0.3475, 0.9733, 0.1517, 0.9425, 0.08698, 1.061, 0.1187, 0.5086, 0.7062, 0.4725, 0.7865, 0.4375, 0.6592, 0.4651, 0.2834, 0.3979, 0.2961, 0.4615, 0.1667, 0.4876, 0.5795, 0.4449, 0.4892, 0.4946, 0.491, 0.4259, 0.0679, 0.3806, 0.1484, 0.199, 0.04955, 0.4375, 0.6592, 0.4094, 0.5155, 0.4876, 0.5795, 0.4876, 0.5795, 0.4094, 0.5155, 0.4449, 0.4892, 0.4337, 0.4113, 0.3979, 0.2961, 0.4651, 0.2834, 0.4337, 0.4113, 0.3584, 0.4496, 0.3979, 0.2961, 0.4375, 0.6592, 0.4725, 0.7865, 0.396, 0.6778, 0.3979, 0.2961, 0.3655, 0.3245, 0.3239, 0.2909, 0.4094, 0.5155, 0.3584, 0.4496, 0.4337, 0.4113, 0.4094, 0.5155, 0.3896, 0.5736, 0.3584, 0.4496, 0.396, 0.6778, 0.4725, 0.7865, 0.4089, 0.7949, 0.396, 0.6778, 0.3541, 0.6387, 0.3896, 0.5736, 0.9733, 0.1517, 1.061, 0.1187, 1.066, 0.1357, 0.3541, 0.6387, 0.3383, 0.5817, 0.3896, 0.5736, 0.3584, 0.4496, 0.3383, 0.5817, 0.3209, 0.4761, 0.4725, 0.7865, 0.5021, 0.8811, 0.4089, 0.7949, 0.3022, 0.3699, 0.3046, 0.4334, 0.2642, 0.3607, 0.396, 0.6778, 0.4089, 0.7949, 0.3187, 0.7414, 0.3022, 0.3699, 0.2642, 0.3607, 0.24, 0.2518, 0.2642, 0.3607, 0.2361, 0.4501, 0.228, 0.3694, 0.1321, 0.1351, 0.1739, 0.2298, 0.04936, 0.1924, 0.3046, 0.4334, 0.2869, 0.5065, 0.2361, 0.4501, 0.9733, 0.1517, 1.066, 0.1357, 1.045, 0.1888, 0.3046, 0.4334, 0.2361, 0.4501, 0.2642, 0.3607, 0.2963, 0.6142, 0.2548, 0.657, 0.235, 0.5685, 0.2963, 0.6142, 0.235, 0.5685, 0.2869, 0.5065, 0.2869, 0.5065, 0.235, 0.5685, 0.2361, 0.4501, 0.4089, 0.7949, 0.5021, 0.8811, 0.4055, 0.8675, 0.2361, 0.4501, 0.1938, 0.4159, 0.228, 0.3694, 0.3086, 0.6821, 0.3187, 0.7414, 0.274, 0.7307, 0.3266, 0.8327, 0.274, 0.7307, 0.3187, 0.7414, 0.2361, 0.4501, 0.1536, 0.5885, 0.1128, 0.5708, 0.3266, 0.8327, 0.2424, 0.7864, 0.274, 0.7307, 0.228, 0.3694, 0.1938, 0.4159, 0.1176, 0.4145, 0.2548, 0.657, 0.2424, 0.7864, 0.1919, 0.6874, 0.2424, 0.7864, 0.3011, 0.8984, 0.1887, 0.8038, 0.114, 0.2963, 0.1176, 0.4145, 0.07357, 0.3252, 0.1919, 0.6874, 0.1887, 0.8038, 0.1501, 0.6699, 0.1919, 0.6874, 0.1501, 0.6699, 0.1536, 0.5885, 0.3266, 0.8327, 0.4055, 0.8675, 0.3011, 0.8984, 0.1128, 0.5708, 0.1049, 0.489, 0.1938, 0.4159, 0.1501, 0.6699, 0.1254, 0.7331, 0.08091, 0.6666, 0.1049, 0.489, 0.06707, 0.5234, 0.1176, 0.4145, 0.1887, 0.8038, 0.3011, 0.8984, 0.1288, 0.8203, 0.1887, 0.8038, 0.1288, 0.8203, 0.1254, 0.7331, 0.07357, 0.3252, 0.03827, 0.275, 0.114, 0.2963, 0.3011, 0.8984, 0.1077, 0.8846, 0.1288, 0.8203, 0.1254, 0.7331, 0.1288, 0.8203, 0.05467, 0.7628, 0.03827, 0.275, 0.01556, 0.2129, 0.04936, 0.1924, 0.4055, 0.8675, 0.5021, 0.8811, 0.4836, 0.929, 0.9733, 0.1517, 1.045, 0.1888, 1.014, 0.2129, 0.1128, 0.5708, 0.08091, 0.6666, 0.06707, 0.5234, 0.06707, 0.5234, 0.03343, 0.4591, 0.07357, 0.3252, 0.1288, 0.8203, 0.1077, 0.8846, 0.04269, 0.8321, 0.05467, 0.7628, 0.04576, 0.7022, 0.08091, 0.6666, 0.04269, 0.8321, 0.01147, 0.7785, 0.05467, 0.7628, 0.3011, 0.8984, 0.4836, 0.929, 0.6513, 0.9413, 0.3011, 0.8984, 0.6513, 0.9413, 0.03949, 0.9541, 0.03726, 0.5524, 0.006147, 0.4843, 0.03343, 0.4591, 1.006, 0.4843, 0.9708, 0.4789, 0.9843, 0.3414, 1.007, 0.7774, 1.015, 0.8406, 0.9433, 0.8494, 1.033, 0.9532, 0.8288, 0.894, 0.9433, 0.8494, 0.9843, 0.3414, 0.9708, 0.4789, 0.9322, 0.3918, 0.9403, 0.3227, 0.9415, 0.2586, 1.014, 0.2129, 0.9988, 0.2791, 0.5991, 0.8936, 0.7079, 0.8721, 0.6513, 0.9413, 0.4836, 0.929, 0.9798, 0.6702, 0.9037, 0.673, 0.9764, 0.5917, 0.8883, 0.7587, 0.9037, 0.673, 0.9798, 0.6702, 1.007, 0.7774, 0.9206, 0.497, 0.9708, 0.4789, 0.9764, 0.5917, 0.9115, 0.5965, 0.8415, 0.5084, 0.8762, 0.4771, 0.9206, 0.497, 0.9115, 0.5965, 0.6513, 0.9413, 0.7079, 0.8721, 0.8288, 0.894, 0.9322, 0.3918, 0.9708, 0.4789, 0.9206, 0.497, 0.9322, 0.3918, 0.9206, 0.497, 0.8762, 0.4771, 0.8288, 0.894, 0.8154, 0.8297, 0.8883, 0.7587, 0.9403, 0.3227, 0.8733, 0.3154, 0.9415, 0.2586, 0.8127, 0.6708, 0.8883, 0.7587, 0.8154, 0.8297, 0.7829, 0.7169, 0.9733, 0.1517, 0.9415, 0.2586, 0.8733, 0.3154, 0.8415, 0.5084, 0.9115, 0.5965, 0.8427, 0.6021, 0.8154, 0.8297, 0.7079, 0.8721, 0.7829, 0.7169, 0.8427, 0.6021, 0.9037, 0.673, 0.8883, 0.7587, 0.8127, 0.6708, 0.8097, 0.3667, 0.827, 0.3213, 0.8733, 0.3154, 0.8762, 0.4771, 0.7928, 0.4792, 0.8415, 0.5084, 0.8127, 0.6708, 0.7555, 0.6087, 0.8733, 0.3154, 0.8935, 0.1693, 0.9733, 0.1517, 0.8762, 0.4771, 0.8037, 0.4231, 0.8097, 0.3667, 0.7154, 0.6351, 0.7829, 0.7169, 0.7286, 0.7472, 0.6948, 0.6889, 0.5991, 0.8936, 0.5793, 0.8221, 0.6644, 0.802, 0.8037, 0.4231, 0.8415, 0.5084, 0.7928, 0.4792, 0.8733, 0.3154, 0.8188, 0.2469, 0.8935, 0.1693, 0.6886, 0.4914, 0.7555, 0.6087, 0.7154, 0.6351, 0.641, 0.6118, 0.7829, 0.7169, 0.7154, 0.6351, 0.7555, 0.6087, 0.8097, 0.3667, 0.8037, 0.4231, 0.7655, 0.3911, 0.7286, 0.7472, 0.6644, 0.802, 0.6948, 0.6889, 0.7655, 0.3911, 0.7928, 0.4792, 0.7078, 0.3992, 0.6644, 0.802, 0.5793, 0.8221, 0.623, 0.6936, 0.6644, 0.802, 0.623, 0.6936, 0.6948, 0.6889, 0.827, 0.3213, 0.7692, 0.213, 0.8188, 0.2469, 0.6636, 0.42, 0.674, 0.3698, 0.7078, 0.3992, 0.6958, 0.4469, 0.8281, 0.1706, 0.8188, 0.2469, 0.7692, 0.213, 0.7317, 0.533, 0.7555, 0.6087, 0.6886, 0.4914, 0.7317, 0.533, 0.6958, 0.4469, 0.7078, 0.3992, 0.8097, 0.3667, 0.7655, 0.3911, 0.716, 0.3478, 0.7692, 0.213, 0.8097, 0.3667, 0.716, 0.3478, 0.674, 0.3698, 0.6877, 0.3034, 0.716, 0.3478, 0.7078, 0.3992, 0.5793, 0.8221, 0.535, 0.7933, 0.623, 0.6936, 0.7036, 0.1983, 0.7692, 0.213, 0.716, 0.3478, 0.6877, 0.3034, 0.6636, 0.42, 0.6958, 0.4469, 0.6886, 0.4914, 0.62, 0.4479, 0.8281, 0.1706, 0.7692, 0.213, 0.7036, 0.1983, 0.6886, 0.4914, 0.641, 0.6118, 0.62, 0.4479, 0.6235, 0.332, 0.674, 0.3698, 0.6636, 0.42, 0.6255, 0.3953, 0.7036, 0.1983, 0.7089, 0.1384, 0.8281, 0.1706, 0.62, 0.4479, 0.641, 0.6118, 0.6151, 0.5368, 0.5838, 0.6649, 0.6151, 0.5368, 0.641, 0.6118, 0.623, 0.6936, 0.6877, 0.3034, 0.674, 0.3698, 0.6235, 0.332, 0.5446, 0.4533, 0.5692, 0.3616, 0.6255, 0.3953, 0.62, 0.4479, 0.6877, 0.3034, 0.663, 0.2338, 0.7036, 0.1983, 0.6877, 0.3034, 0.5904, 0.2211, 0.663, 0.2338, 0.6151, 0.5368, 0.5808, 0.5437, 0.62, 0.4479, 0.9425, 0.08698, 0.8281, 0.1706, 0.7, 0.08295, 0.5692, 0.3616, 0.5583, 0.2976, 0.6235, 0.332, 0.6255, 0.3953, 0.4946, 0.491, 0.488, 0.4054, 0.5342, 0.3781, 0.5446, 0.4533, 0.6235, 0.332, 0.5583, 0.2976, 0.5904, 0.2211, 0.5838, 0.6649, 0.535, 0.7933, 0.5086, 0.7062, 0.7089, 0.1384, 0.663, 0.2338, 0.5904, 0.2211, 0.5904, 0.2211, 0.5329, 0.2268, 0.5356, 0.1612, 0.5808, 0.5437, 0.5838, 0.6649, 0.4876, 0.5795, 0.5904, 0.2211, 0.5356, 0.1612, 0.5504, 0.06998, 0.5808, 0.5437, 0.4946, 0.491, 0.5446, 0.4533, 0.5583, 0.2976, 0.5692, 0.3616, 0.5342, 0.3781, 0.4651, 0.2834, 0.5583, 0.2976, 0.5342, 0.3781, 0.484, 0.3475, 0.9425, 0.08698, 0.7, 0.08295, 1.051, 0.03356, 0.5342, 0.3781, 0.488, 0.4054, 0.484, 0.3475, 0.4259, 0.0679, 0.5504, 0.06998, 0.5356, 0.1612, 0.4615, 0.1667, 0.5583, 0.2976, 0.4651, 0.2834, 0.5329, 0.2268, 0.5356, 0.1612, 0.5329, 0.2268, 0.4615, 0.1667, 0.4449, 0.4892, 0.4337, 0.4113, 0.488, 0.4054, 0.4946, 0.491, 1.051, 0.03356, 0.5504, 0.06998, 1.389, 0.0404, 0.5086, 0.7062, 0.535, 0.7933, 0.4725, 0.7865, 0.484, 0.3475, 0.4337, 0.4113, 0.4651, 0.2834, 0.4615, 0.1667, 0.3979, 0.2961, 0.3806, 0.1484, 0.4259, 0.0679, 0.4615, 0.1667, 0.3806, 0.1484, 0.3239, 0.2909, 0.3078, 0.1766, 0.3806, 0.1484, 0.3979, 0.2961, 0.4449, 0.4892, 0.4094, 0.5155, 0.4337, 0.4113, 0.06076, 0.1187, 0.199, 0.04955, 0.1724, 0.0863, 0.3979, 0.2961, 0.3584, 0.4496, 0.3655, 0.3245, 0.3896, 0.5736, 0.4094, 0.5155, 0.4375, 0.6592, 0.396, 0.6778, 0.1724, 0.0863, 0.199, 0.04955, 0.3806, 0.1484, 0.3078, 0.1766, 0.24, 0.2518, 0.3078, 0.1766, 0.3239, 0.2909, 0.3022, 0.3699, 0.1724, 0.0863, 0.1321, 0.1351, 0.06076, 0.1187, 0.3655, 0.3245, 0.3584, 0.4496, 0.3358, 0.3605, 0.3655, 0.3245, 0.3358, 0.3605, 0.3239, 0.2909, 0.3358, 0.3605, 0.3046, 0.4334, 0.3022, 0.3699, 0.3239, 0.2909, 0.3358, 0.3605, 0.3022, 0.3699, 0.24, 0.2518, 0.1739, 0.2298, 0.1724, 0.0863, 0.3078, 0.1766, 0.3046, 0.4334, 0.3358, 0.3605, 0.3584, 0.4496, 0.3209, 0.4761, 0.3584, 0.4496, 0.3896, 0.5736, 0.3383, 0.5817, 0.1321, 0.1351, 0.1724, 0.0863, 0.1739, 0.2298, 0.2869, 0.5065, 0.3209, 0.4761, 0.3383, 0.5817, 0.2963, 0.6142, 0.3187, 0.7414, 0.3086, 0.6821, 0.3541, 0.6387, 0.396, 0.6778, 0.3209, 0.4761, 0.2869, 0.5065, 0.3046, 0.4334, 0.2963, 0.6142, 0.3383, 0.5817, 0.3541, 0.6387, 0.3086, 0.6821, 0.228, 0.3694, 0.1739, 0.2298, 0.24, 0.2518, 0.2642, 0.3607, 0.3187, 0.7414, 0.4089, 0.7949, 0.3266, 0.8327, 0.274, 0.7307, 0.2548, 0.657, 0.2963, 0.6142, 0.3086, 0.6821, 0.3266, 0.8327, 0.4089, 0.7949, 0.4055, 0.8675, 0.1176, 0.4145, 0.114, 0.2963, 0.1739, 0.2298, 0.228, 0.3694, 0.2548, 0.657, 0.274, 0.7307, 0.2424, 0.7864, 0.2361, 0.4501, 0.235, 0.5685, 0.1536, 0.5885, 0.1739, 0.2298, 0.114, 0.2963, 0.04936, 0.1924, 0.1536, 0.5885, 0.235, 0.5685, 0.1919, 0.6874, 0.1938, 0.4159, 0.2361, 0.4501, 0.1128, 0.5708, 0.1128, 0.5708, 0.1536, 0.5885, 0.1501, 0.6699, 0.08091, 0.6666, 0.235, 0.5685, 0.2548, 0.657, 0.1919, 0.6874, 0.2424, 0.7864, 0.3266, 0.8327, 0.3011, 0.8984, 0.1176, 0.4145, 0.1938, 0.4159, 0.1049, 0.489, 0.1919, 0.6874, 0.2424, 0.7864, 0.1887, 0.8038, 0.114, 0.2963, 0.03827, 0.275, 0.04936, 0.1924, 0.04576, 0.7022, 0.03726, 0.5524, 0.06707, 0.5234, 0.08091, 0.6666, 0.1176, 0.4145, 0.06707, 0.5234, 0.07357, 0.3252, 0.1501, 0.6699, 0.1887, 0.8038, 0.1254, 0.7331, 0.03827, 0.275, 0.07357, 0.3252, 0.03353, 0.3394, 0.08091, 0.6666, 0.1254, 0.7331, 0.05467, 0.7628, 0.3011, 0.8984, 0.4055, 0.8675, 0.4836, 0.929, 0.1049, 0.489, 0.1128, 0.5708, 0.06707, 0.5234, 0.006147, 0.4843, 0.003635, 0.341, 0.03353, 0.3394, 0.03343, 0.4591, 0.06707, 0.5234, 0.03726, 0.5524, 0.03343, 0.4591, 0.03353, 0.3394, 0.07357, 0.3252, 0.03343, 0.4591, 0.05467, 0.7628, 0.1288, 0.8203, 0.04269, 0.8321, 0.1077, 0.8846, 0.03949, 0.9541, 0.04269, 0.8321, 0.007559, 0.5912, 0.03726, 0.5524, 0.04576, 0.7022, 0.008651, 0.6535, 0.03353, 0.3394, 0.003635, 0.341, 0.03827, 0.275, 0.04576, 0.7022, 0.05467, 0.7628, 0.01147, 0.7785, 0.03726, 0.5524, 0.007559, 0.5912, 0.006147, 0.4843, 0.1077, 0.8846, 0.3011, 0.8984, 0.03949, 0.9541])
me_sphere.materials.append(mat_goldorenew)
me_sphere.use_remesh_preserve_volume = False
me_sphere.use_remesh_preserve_attributes = False
me_sphere.use_mirror_vertex_groups = False
me_sphere.update()

# ---- objects
ob_lamp_007 = bpy.data.objects.new('Lamp.007', light_lamp_007)
ob_lamp_006 = bpy.data.objects.new('Lamp.006', light_lamp_006)
ob_lamp_004 = bpy.data.objects.new('Lamp.004', light_lamp_004)
ob_lamp_003 = bpy.data.objects.new('Lamp.003', light_lamp_003)
ob_lamp_001 = bpy.data.objects.new('Lamp.001', light_lamp_001)
ob_goldnugget3 = bpy.data.objects.new('GoldNugget3', me_sphere_001)
ob_lamp_012 = bpy.data.objects.new('Lamp.012', light_lamp_012)
ob_lamp_011 = bpy.data.objects.new('Lamp.011', light_lamp_011)
ob_lamp_010 = bpy.data.objects.new('Lamp.010', light_lamp_010)
ob_lamp_009 = bpy.data.objects.new('Lamp.009', light_lamp_009)
ob_lamp_008 = bpy.data.objects.new('Lamp.008', light_lamp_008)
ob_lamp_005 = bpy.data.objects.new('Lamp.005', light_lamp_005)
ob_lamp_002 = bpy.data.objects.new('Lamp.002', light_lamp_002)
ob_camera = bpy.data.objects.new('Camera', cam_camera)
ob_sun = bpy.data.objects.new('Sun', light_sun)
ob_lamp = bpy.data.objects.new('Lamp', light_lamp)
ob_goldnugget1 = bpy.data.objects.new('GoldNugget1', me_icosphere_002)
ob_goldnugget = bpy.data.objects.new('GoldNugget', me_icosphere)
ob_goldnugget2 = bpy.data.objects.new('GoldNugget2', me_sphere)

# ---- transforms, parenting, visibility, modifiers, constraints
ob_lamp_007.location = (-0.01829, -4.423, 1.021)
ob_lamp_007.rotation_euler = (0.6503, 0.05522, 1.866)
ob_lamp_007.lock_rotations_4d = False
ob_lamp_007.empty_display_type = 'ARROWS'
ob_lamp_007.color = (0.0, 0.0, 0.0, 0.0)
ob_lamp_007.lineart.crease_threshold = 0.0
ob_lamp_006.location = (-2.659, -2.441, -0.5705)
ob_lamp_006.rotation_euler = (0.6503, 0.05522, 1.866)
ob_lamp_006.lock_rotations_4d = False
ob_lamp_006.empty_display_type = 'ARROWS'
ob_lamp_006.color = (0.0, 0.0, 0.0, 0.0)
ob_lamp_006.lineart.crease_threshold = 0.0
ob_lamp_004.location = (2.245, -3.21, -2.186)
ob_lamp_004.rotation_euler = (0.6503, 0.05522, 1.866)
ob_lamp_004.lock_rotations_4d = False
ob_lamp_004.empty_display_type = 'ARROWS'
ob_lamp_004.color = (0.0, 0.0, 0.0, 0.0)
ob_lamp_004.lineart.crease_threshold = 0.0
ob_lamp_003.location = (0.4426, 2.634, 0.9141)
ob_lamp_003.rotation_euler = (0.6503, 0.05522, 1.866)
ob_lamp_003.lock_rotations_4d = False
ob_lamp_003.empty_display_type = 'ARROWS'
ob_lamp_003.color = (0.0, 0.0, 0.0, 0.0)
ob_lamp_003.lineart.crease_threshold = 0.0
ob_lamp_001.location = (-2.259, 1.499, -1.997)
ob_lamp_001.rotation_euler = (0.6503, 0.05522, 1.866)
ob_lamp_001.lock_rotations_4d = False
ob_lamp_001.empty_display_type = 'ARROWS'
ob_lamp_001.color = (0.0, 0.0, 0.0, 0.0)
ob_lamp_001.lineart.crease_threshold = 0.0
ob_goldnugget3.location = (0.0, 0.0, 0.0)
ob_goldnugget3.rotation_euler = (5.319, 0.4815, -1.116)
ob_goldnugget3.lineart.crease_threshold = 0.0
ob_lamp_012.location = (-0.7856, -0.1415, -3.936)
ob_lamp_012.rotation_euler = (0.6503, 0.05522, 1.866)
ob_lamp_012.lock_rotations_4d = False
ob_lamp_012.empty_display_type = 'ARROWS'
ob_lamp_012.color = (0.0, 0.0, 0.0, 0.0)
ob_lamp_012.lineart.crease_threshold = 0.0
_c = ob_lamp_012.constraints.new('TRACK_TO'); _c.name = 'AutoTrack'
_c.target = ob_goldnugget3
ob_lamp_011.location = (1.706, -3.513, 1.482)
ob_lamp_011.rotation_euler = (0.6503, 0.05522, 1.866)
ob_lamp_011.lock_rotations_4d = False
ob_lamp_011.empty_display_type = 'ARROWS'
ob_lamp_011.color = (0.0, 0.0, 0.0, 0.0)
ob_lamp_011.lineart.crease_threshold = 0.0
_c = ob_lamp_011.constraints.new('TRACK_TO'); _c.name = 'AutoTrack'
_c.target = ob_goldnugget3
ob_lamp_010.location = (-3.044, 2.729, -0.3787)
ob_lamp_010.rotation_euler = (0.6503, 0.05522, 1.866)
ob_lamp_010.lock_rotations_4d = False
ob_lamp_010.empty_display_type = 'ARROWS'
ob_lamp_010.color = (0.0, 0.0, 0.0, 0.0)
ob_lamp_010.lineart.crease_threshold = 0.0
_c = ob_lamp_010.constraints.new('TRACK_TO'); _c.name = 'AutoTrack'
_c.target = ob_goldnugget3
ob_lamp_009.location = (3.344, -0.255, -0.5199)
ob_lamp_009.rotation_euler = (0.6503, 0.05522, 1.866)
ob_lamp_009.lock_rotations_4d = False
ob_lamp_009.empty_display_type = 'ARROWS'
ob_lamp_009.color = (0.0, 0.0, 0.0, 0.0)
ob_lamp_009.lineart.crease_threshold = 0.0
_c = ob_lamp_009.constraints.new('TRACK_TO'); _c.name = 'AutoTrack'
_c.target = ob_goldnugget3
ob_lamp_008.location = (1.61, -0.1415, -3.142)
ob_lamp_008.rotation_euler = (0.6503, 0.05522, 1.866)
ob_lamp_008.lock_rotations_4d = False
ob_lamp_008.empty_display_type = 'ARROWS'
ob_lamp_008.color = (0.0, 0.0, 0.0, 0.0)
ob_lamp_008.lineart.crease_threshold = 0.0
_c = ob_lamp_008.constraints.new('TRACK_TO'); _c.name = 'AutoTrack'
_c.target = ob_goldnugget3
ob_lamp_005.location = (-3.017, -4.282, 1.689)
ob_lamp_005.rotation_euler = (0.6503, 0.05522, 1.866)
ob_lamp_005.lock_rotations_4d = False
ob_lamp_005.empty_display_type = 'ARROWS'
ob_lamp_005.color = (0.0, 0.0, 0.0, 0.0)
ob_lamp_005.lineart.crease_threshold = 0.0
_c = ob_lamp_005.constraints.new('TRACK_TO'); _c.name = 'AutoTrack'
_c.target = ob_goldnugget3
ob_lamp_002.location = (2.058, 2.99, -2.685)
ob_lamp_002.rotation_euler = (0.6503, 0.05522, 1.866)
ob_lamp_002.lock_rotations_4d = False
ob_lamp_002.empty_display_type = 'ARROWS'
ob_lamp_002.color = (0.0, 0.0, 0.0, 0.0)
ob_lamp_002.lineart.crease_threshold = 0.0
_c = ob_lamp_002.constraints.new('TRACK_TO'); _c.name = 'AutoTrack'
_c.target = ob_goldnugget3
ob_camera.location = (-7.417, 6.866, 6.905)
ob_camera.rotation_euler = (1.068, 3.094e-07, 3.862)
ob_camera.lock_rotations_4d = False
ob_camera.empty_display_type = 'ARROWS'
ob_camera.color = (0.0, 0.0, 0.0, 0.0)
ob_camera.display_type = 'WIRE'
ob_camera.lineart.crease_threshold = 0.0
_c = ob_camera.constraints.new('TRACK_TO'); _c.name = 'AutoTrack'
_c.active = False
_c.target = ob_goldnugget
_c = ob_camera.constraints.new('TRACK_TO'); _c.name = 'AutoTrack.001'
_c.target = ob_goldnugget3
ob_sun.location = (-2.949, 0.0, 6.419)
ob_sun.rotation_euler = (0.02779, -0.3234, -0.04603)
ob_sun.lineart.crease_threshold = 0.0
ob_lamp.location = (2.815, 1.005, 1.972)
ob_lamp.rotation_euler = (0.6503, 0.05522, 1.866)
ob_lamp.lock_rotations_4d = False
ob_lamp.empty_display_type = 'ARROWS'
ob_lamp.color = (0.0, 0.0, 0.0, 0.0)
ob_lamp.lineart.crease_threshold = 0.0
ob_goldnugget1.location = (1.994, -0.134, -0.469)
ob_goldnugget1.rotation_euler = (3.282, 3.466, 3.02)
ob_goldnugget1.scale = (0.9684, 1.123, 0.6781)
ob_goldnugget1.lineart.crease_threshold = 0.0
ob_goldnugget.location = (-0.7769, -0.7272, -0.6515)
ob_goldnugget.rotation_euler = (-0.0, 3.142, 1.094)
ob_goldnugget.scale = (1.0, 1.129, 1.0)
ob_goldnugget.lineart.crease_threshold = 0.0
ob_goldnugget2.location = (-2.192, -2.135, 0.2214)
ob_goldnugget2.rotation_euler = (0.0, -0.0, 0.4263)
ob_goldnugget2.lineart.crease_threshold = 0.0

# ---- collection membership
col_collection_1.objects.link(ob_lamp_007)
col_collection_1.objects.link(ob_lamp_006)
col_collection_1.objects.link(ob_lamp_004)
col_collection_1.objects.link(ob_lamp_003)
col_collection_1.objects.link(ob_lamp_001)
col_collection_1.objects.link(ob_goldnugget3)
col_collection_1.objects.link(ob_lamp_012)
col_collection_1.objects.link(ob_lamp_011)
col_collection_1.objects.link(ob_lamp_010)
col_collection_1.objects.link(ob_lamp_009)
col_collection_1.objects.link(ob_lamp_008)
col_collection_1.objects.link(ob_lamp_005)
col_collection_1.objects.link(ob_lamp_002)
col_collection_1.objects.link(ob_camera)
col_collection_1.objects.link(ob_sun)
col_collection_1.objects.link(ob_lamp)
col_collection_6.objects.link(ob_goldnugget1)
col_collection_6.objects.link(ob_goldnugget)
col_collection_6.objects.link(ob_goldnugget2)

# ---- scene / render settings (as saved in the file)
scene.camera = ob_camera
scene.frame_start = 1; scene.frame_end = 250; scene.frame_set(0)
scene.render.engine = 'BLENDER_EEVEE_NEXT'
scene.render.dither_intensity = 0.0
scene.cycles.use_denoising = False
scene.cycles.samples = 128
scene.cycles.sampling_pattern = 'TABULATED_SOBOL'
scene.cycles.use_adaptive_sampling = False
scene.cycles.use_light_tree = False
scene.cycles.blur_glossy = 0.0
scene.cycles.sample_clamp_indirect = 0.0
scene.view_settings.view_transform = 'Standard'
bpy.context.view_layer.update()
